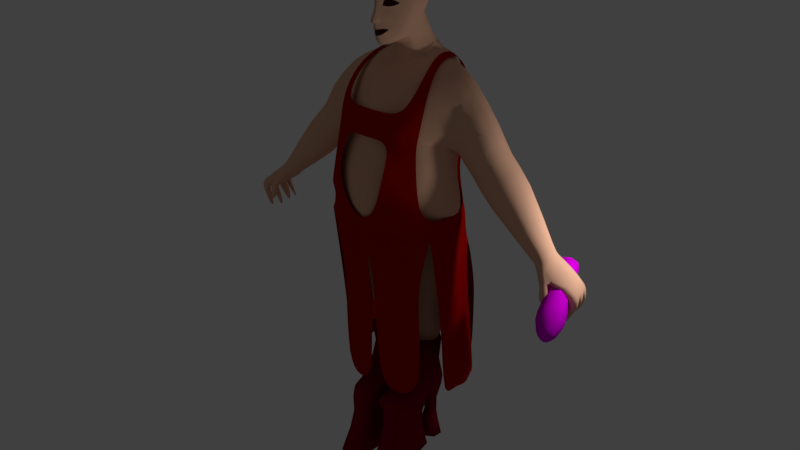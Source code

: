 # Source: DragQueen.blend  (saved by Blender 2.77.0; exported with 4.5.12 LTS)
import bpy
from mathutils import Matrix  # noqa: F401  (used for matrix-valued properties, if any)

bpy.ops.wm.read_factory_settings(use_empty=True)
scene = bpy.context.scene
scene.name = 'Scene'

# ---- collections
col_collection_1 = bpy.data.collections.new('Collection 1'); scene.collection.children.link(col_collection_1)

# ---- materials (node trees are filled in below, after node groups)
mat_material_001 = bpy.data.materials.new('Material.001')
mat_material_001.alpha_threshold = 0.0
mat_material_001.use_transparent_shadow = False
mat_material_001.diffuse_color = (0.8, 0.4468, 0.2968, 1.0)
mat_material_001.roughness = 0.5
mat_material_001.specular_intensity = 0.0
mat_material = bpy.data.materials.new('Material')
mat_material.alpha_threshold = 0.0
mat_material.use_transparent_shadow = False
mat_material.diffuse_color = (0.3931, 0.001964, 0.0006627, 1.0)
mat_material.roughness = 0.5
mat_material.specular_intensity = 0.1389
mat_material_004 = bpy.data.materials.new('Material.004')
mat_material_004.alpha_threshold = 0.0
mat_material_004.use_transparent_shadow = False
mat_material_004.diffuse_color = (0.233, 0.0, 0.01347, 1.0)
mat_material_004.roughness = 0.5
mat_material_004.specular_intensity = 0.0
mat_material_005 = bpy.data.materials.new('Material.005')
mat_material_005.alpha_threshold = 0.0
mat_material_005.use_transparent_shadow = False
mat_material_005.diffuse_color = (0.7468, 0.0, 0.8, 1.0)
mat_material_005.roughness = 0.5
mat_material_005.specular_intensity = 0.8

# ---- material node trees

# ---- world
world_world = bpy.data.worlds.new('World'); scene.world = world_world
world_world.color = (0.05088, 0.05088, 0.05088)
world_world.use_sun_shadow = False
world_world.sun_shadow_jitter_overblur = 0.0
world_world.cycles.sampling_method = 'MANUAL'

# ---- lights
light_lamp = bpy.data.lights.new('Lamp', 'POINT')
light_lamp.transmission_factor = 0.0
light_lamp.cutoff_distance = 30.0
light_lamp.energy = 100.0
light_lamp.shadow_buffer_clip_start = 1.001
light_lamp.shadow_soft_size = 0.1
light_lamp.shadow_maximum_resolution = 0.006
light_lamp.use_absolute_resolution = True

# ---- meshes
me_cube_000 = bpy.data.meshes.new('Cube.000')
me_cube_000.from_pydata([(0.03409, -0.4664, 8.416), (0.03063, -0.4924, 8.32), (0.0, -0.4935, 8.412), (0.0, -0.5023, 8.314), (0.08721, -0.3839, 8.437), (0.06107, -0.454, 8.323), (0.1197, -0.3582, 8.416), (0.09224, -0.4075, 8.324), (0.1909, -0.2606, 8.345), (0.1484, -0.3356, 8.311), (0.1264, -0.3686, 8.318), (0.1835, -0.2757, 8.288), (0.1457, -0.3307, 8.296), (0.1561, -0.3084, 8.377), (0.1435, -0.3059, 8.22), (0.1198, -0.3623, 8.266), (0.09735, -0.3444, 8.185), (0.06785, -0.4135, 8.221), (0.04842, -0.4196, 8.163), (0.02904, -0.4379, 8.209), (0.0, -0.4479, 8.155), (0.0, -0.462, 8.204), (0.0403, -0.5466, 8.448), (0.0, -0.5741, 8.437), (0.055, -0.456, 8.448), (0.1098, -0.3855, 8.476), (0.0266, -0.522, 8.501), (0.0, -0.5742, 8.489), (0.0613, -0.4531, 8.495), (0.0235, -0.4554, 8.668), (0.0, -0.4885, 8.676), (0.04204, -0.4353, 8.659), (0.02073, -0.4601, 8.794), (0.0, -0.4765, 8.787), (0.06965, -0.4056, 8.814), (0.06771, -0.3819, 8.68), (0.08546, -0.3705, 8.762), (0.1316, -0.3602, 8.838), (0.1276, -0.3354, 8.788), (0.2213, -0.2326, 8.814), (0.2092, -0.2495, 8.758), (0.2789, -0.1482, 8.757), (0.2524, -0.1964, 8.718), (0.1209, -0.3444, 8.607), (0.1353, -0.3282, 8.664), (0.2343, -0.1889, 8.606), (0.1917, -0.2702, 8.67), (0.2727, -0.153, 8.654), (0.2406, -0.195, 8.694), (0.1654, -0.2974, 8.452), (0.228, -0.1915, 8.357), (0.2392, -0.1904, 8.264), (0.2137, -0.2274, 8.397), (0.1756, -0.2113, 8.178), (0.1214, -0.2984, 8.141), (0.06117, -0.3919, 8.11), (0.0, -0.4213, 8.1), (0.0266, -0.4792, 8.594), (0.3163, -0.05315, 8.517), (0.2796, -0.1519, 8.522), (0.2047, -0.07253, 8.117), (0.132, -0.1322, 8.062), (0.0, -0.2244, 8.025), (0.04499, -0.4402, 8.594), (0.0, -0.5202, 8.597), (0.1263, -0.3526, 8.551), (0.2359, -0.2417, 8.526), (0.2614, -0.1683, 8.478), (0.2638, -0.1294, 8.356), (0.1605, -0.2061, 8.104), (0.06898, -0.323, 8.052), (0.2815, -0.09168, 8.268), (0.2051, -0.13, 8.158), (0.0, -0.3701, 8.037), (0.3514, -0.06812, 8.67), (0.0, 0.4117, 9.222), (0.3257, 0.291, 8.941), (0.291, 0.3185, 9.011), (0.0, -0.443, 8.947), (0.03894, -0.426, 8.952), (0.1264, -0.1997, 9.145), (0.3085, -0.06958, 8.99), (0.3457, -0.02817, 8.869), (0.344, -0.06517, 8.82), (0.2973, -0.1231, 8.873), (0.2437, -0.2174, 8.924), (0.1549, -0.3151, 8.94), (0.1039, -0.3696, 8.947), (0.06539, 0.4179, 9.211), (0.2679, 0.349, 9.079), (0.1944, 0.3728, 9.153), (0.1385, 0.4098, 9.195), (0.0, 0.6184, 8.952), (0.05699, 0.6081, 8.947), (0.3275, 0.3336, 8.779), (0.2915, 0.4462, 8.827), (0.2599, 0.516, 8.872), (0.1878, 0.5659, 8.913), (0.1159, 0.5899, 8.94), (0.000473, 0.6431, 8.648), (0.06057, 0.6231, 8.639), (0.3194, 0.3437, 8.578), (0.2962, 0.454, 8.6), (0.2392, 0.5411, 8.619), (0.162, 0.5825, 8.627), (0.1033, 0.6078, 8.633), (0.06688, 0.01468, 9.243), (0.0, 0.009901, 9.247), (0.1476, 0.03087, 9.228), (0.3489, 0.1189, 8.941), (0.2795, 0.0792, 9.124), (0.3283, 0.1122, 9.04), (0.2139, 0.05031, 9.189), (0.3751, 0.1415, 8.757), (0.06145, -0.2067, 9.173), (0.0, -0.2076, 9.179), (0.3373, 0.1663, 8.557), (0.1781, -0.1684, 9.119), (0.2572, -0.136, 9.063), (0.3704, 0.005927, 8.702), (0.3389, 0.02792, 8.517), (0.0, 0.668, 8.406), (0.06302, 0.6367, 8.399), (0.2047, 0.4318, 8.394), (0.1636, 0.5152, 8.398), (0.1266, 0.573, 8.397), (0.09133, 0.6175, 8.398), (0.2351, 0.3491, 8.384), (0.2736, 0.1965, 8.355), (0.2796, -0.004589, 8.281), (0.1963, 0.07415, 8.115), (0.1441, 0.05692, 8.083), (0.0, -0.006184, 8.023), (0.0, 0.7407, 8.249), (0.08221, 0.705, 8.249), (0.2036, 0.4695, 8.239), (0.1758, 0.5622, 8.246), (0.1588, 0.6047, 8.246), (0.1205, 0.669, 8.247), (0.2224, 0.3896, 8.228), (0.2374, 0.2633, 8.207), (0.2416, 0.09407, 8.147), (0.2404, 0.1745, 7.924), (0.1983, 0.145, 7.901), (0.1276, 0.1143, 7.881), (0.0, 0.05763, 7.872), (0.0, 0.8328, 8.033), (0.08638, 0.8162, 8.032), (0.2223, 0.5634, 8.005), (0.2083, 0.6362, 8.013), (0.1917, 0.6956, 8.02), (0.1618, 0.7518, 8.025), (0.2351, 0.4709, 7.992), (0.2415, 0.3665, 7.974), (0.134, 0.1171, 7.97), (0.0, 0.06125, 7.947), (0.2397, 0.3264, 8.067), (0.2233, 0.5292, 8.098), (0.2326, 0.4519, 8.088), (0.2072, 0.6035, 8.107), (0.182, 0.6734, 8.113), (0.131, 0.7284, 8.117), (0.2374, 0.1614, 8.024), (0.0, 0.794, 8.119), (0.08862, 0.7612, 8.119), (0.196, 0.1413, 8.0), (0.2915, 0.5008, 1.91), (0.2728, -0.04208, 1.386), (0.3014, -0.3891, 1.262), (0.3002, 0.1789, 1.882), (0.3836, 0.3605, 1.544), (0.3815, -0.1511, 1.576), (0.2268, 0.1927, 1.893), (0.2284, -0.1385, 1.592), (0.3891, -0.3093, 1.279), (0.477, 0.3411, 1.784), (0.456, 0.226, 1.851), (0.4444, -0.1257, 1.559), (0.4648, 0.3403, 1.609), (0.2311, -0.4377, 1.336), (0.1914, -0.05937, 1.404), (0.2267, 0.5153, 1.791), (0.1636, 0.3396, 1.614), (0.1915, 0.4568, 1.658), (0.1774, 0.2525, 1.877), (0.1833, -0.09317, 1.563), (0.1766, -0.2997, 1.339), (0.1523, 0.2937, 1.814), (0.1693, -0.07623, 1.46), (0.1797, -0.2725, 1.369), (0.188, -0.3152, 1.387), (0.2279, 0.4868, 1.914), (0.4503, 0.3779, 1.917), (0.4418, 0.2905, 1.933), (0.2599, 0.3592, 1.554), (0.2999, 0.5272, 1.781), (3.223, 0.18, 4.564), (3.161, 0.703, 4.573), (3.324, 0.2515, 4.623), (3.312, 0.755, 4.367), (2.813, 0.2447, 4.717), (2.81, 0.1402, 4.747), (3.013, 0.6146, 4.847), (2.896, 0.6441, 4.782), (2.881, 0.1024, 4.811), (2.908, 0.08085, 4.615), (3.008, 0.08939, 4.5), (2.967, 0.0312, 4.666), (3.034, 0.1287, 4.607), (3.033, 0.0458, 4.329), (3.004, -0.005549, 4.512), (2.939, 0.03223, 4.494), (3.073, 0.05161, 4.518), (3.039, 0.01783, 4.302), (3.031, -0.01004, 4.329), (3.001, 0.01366, 4.324), (3.063, 0.02209, 4.335), (3.066, 0.02475, 4.392), (2.965, 0.01119, 4.375), (3.015, -0.0233, 4.384), (3.017, 0.05924, 4.383), (3.069, 0.5162, 4.867), (1.031, 0.4466, 7.482), (3.519, 0.2655, 4.413), (3.412, 0.4841, 4.386), (3.399, 0.5226, 4.381), (3.264, 0.6609, 4.631), (3.328, 0.5439, 4.652), (3.149, 0.2411, 4.517), (3.142, 0.3832, 4.519), (3.111, 0.5235, 4.522), (3.415, 0.2039, 4.196), (3.374, 0.245, 4.348), (3.448, 0.1892, 4.381), (3.445, 0.3213, 4.38), (3.355, 0.225, 4.052), (3.357, 0.2525, 4.178), (3.46, 0.2641, 4.216), (3.403, 0.3127, 4.199), (3.325, 0.2586, 3.998), (3.321, 0.2566, 4.043), (3.375, 0.2623, 4.064), (3.342, 0.2939, 4.055), (3.312, 0.4342, 4.182), (3.352, 0.4086, 4.349), (3.5, 0.4249, 4.417), (3.44, 0.3494, 4.38), (3.263, 0.4432, 4.023), (3.434, 0.4412, 4.222), (3.384, 0.3902, 4.202), (3.362, 0.4852, 4.202), (3.261, 0.4451, 3.955), (3.325, 0.4486, 4.047), (3.301, 0.414, 4.036), (3.287, 0.4778, 4.035), (3.252, 0.6278, 4.165), (3.289, 0.5799, 4.341), (3.348, 0.6511, 4.376), (3.459, 0.5938, 4.417), (3.234, 0.6399, 4.035), (3.413, 0.6328, 4.222), (3.349, 0.5771, 4.198), (3.316, 0.6836, 4.19), (3.272, 0.646, 4.003), (3.346, 0.6466, 4.082), (3.297, 0.6109, 4.062), (3.283, 0.6756, 4.055), (3.29, 0.7154, 4.2), (3.352, 0.6636, 4.382), (3.276, 0.7041, 4.349), (3.388, 0.7144, 4.4), (3.208, 0.731, 4.084), (3.27, 0.7771, 4.192), (3.329, 0.7491, 4.216), (3.232, 0.7434, 4.175), (3.177, 0.7478, 4.047), (3.2, 0.7661, 4.078), (3.241, 0.7524, 4.099), (3.168, 0.7446, 4.063), (0.4591, 0.8961, 6.285), (0.541, 0.8804, 5.303), (0.4489, 0.8866, 7.687), (0.1766, -0.7708, 6.263), (0.1869, -0.4392, 4.792), (0.1766, -0.7658, 5.172), (0.1766, -0.8639, 6.005), (0.1766, -0.8881, 5.635), (0.851, -0.4727, 6.015), (0.8285, -0.5531, 5.635), (0.2117, 0.8728, 5.627), (0.2311, 1.134, 5.042), (0.5916, 0.4951, 7.698), (0.2269, 0.9949, 5.298), (0.1878, 1.02, 6.302), (0.7119, -0.3302, 4.971), (0.5303, 0.9973, 5.051), (1.072, 0.2958, 5.107), (1.189, 0.1945, 5.635), (1.126, 0.1689, 6.016), (0.163, 1.044, 7.695), (1.075, 0.2401, 6.239), (1.59, 0.7475, 6.405), (0.1766, 1.203, 6.813), (0.1864, -0.6615, 6.656), (0.4271, 1.087, 6.764), (0.4173, 1.125, 7.118), (0.8033, -0.1675, 6.989), (0.1864, -0.5598, 7.021), (0.1766, 1.214, 7.146), (0.1547, 0.9761, 7.775), (0.321, 0.1253, 7.683), (0.1441, 0.008683, 7.661), (0.1766, -0.2757, 7.457), (0.1766, 1.162, 7.465), (1.008, 0.6106, 7.498), (2.317, 0.1396, 5.279), (0.986, 0.3071, 7.465), (2.458, 0.6542, 5.416), (2.205, 0.3079, 5.185), (0.9577, -0.07216, 5.056), (0.4823, 0.2267, 7.686), (1.12, -0.1797, 5.635), (1.056, -0.1416, 5.294), (1.027, -0.06283, 6.244), (2.605, 0.4767, 5.518), (2.815, 0.169, 4.951), (0.6208, 1.002, 7.087), (0.6463, 0.9388, 6.709), (0.8066, 0.7024, 5.304), (0.7655, 0.7671, 5.07), (0.04371, 0.1528, 4.436), (0.8919, 0.01518, 4.599), (1.007, 0.3464, 4.643), (0.4629, -0.1476, 4.516), (1.473, 0.3853, 7.082), (0.4952, -0.3986, 7.012), (0.4917, -0.5071, 6.64), (0.4937, -0.6086, 6.261), (0.4725, -0.6563, 5.211), (0.4937, -0.746, 5.635), (0.1125, 0.2572, 3.322), (0.7358, 0.414, 3.326), (0.3605, 0.6757, 3.331), (0.2177, 0.02587, 3.313), (0.6853, -0.1605, 4.553), (0.03271, 0.378, 4.452), (0.2634, 1.008, 4.601), (0.5091, 0.9387, 4.612), (0.2245, -0.09511, 4.474), (0.2341, 0.07979, 2.925), (0.4965, 0.7039, 3.006), (0.2095, 0.6559, 2.983), (0.5235, -0.04314, 3.309), (0.3591, -0.03028, 3.31), (0.2329, 0.6307, 3.331), (0.4964, 0.6723, 3.33), (0.3057, 0.2461, 2.062), (0.3456, 0.7094, 3.0), (0.1101, 0.2752, 2.942), (0.5139, 0.05105, 2.925), (0.6508, 0.1682, 2.939), (0.2254, 0.5035, 2.063), (0.3725, 0.5212, 2.067), (0.2249, 0.2616, 2.064), (0.2956, 0.5241, 2.066), (0.1786, 0.3353, 2.062), (1.328, 0.2749, 6.054), (1.637, 0.1598, 6.407), (1.462, 0.1344, 6.179), (1.394, 0.6695, 6.154), (2.246, 0.5751, 5.219), (2.296, 0.6303, 5.263), (2.454, 0.1591, 5.413), (1.09, 0.7395, 6.464), (1.222, 0.1205, 6.438), (1.446, 0.5682, 7.092), (1.348, 0.1551, 6.784), (1.404, 0.2076, 6.984), (1.142, 0.2703, 6.325), (1.176, 0.8593, 6.832), (1.891, 0.1504, 6.057), (1.675, 0.652, 5.846), (2.095, 0.5172, 6.199), (1.894, 0.7154, 6.061), (1.714, 0.1261, 5.875), (0.6637, 0.1154, 3.179), (0.5238, -0.02772, 3.169), (0.1126, 0.2542, 3.192), (0.3647, -0.02713, 3.17), (0.2238, 0.617, 3.206), (0.2219, 0.02248, 3.175), (0.2216, 0.03068, 3.489), (0.7847, 0.4082, 3.486), (1.326, 0.7377, 7.075), (0.5868, 0.6115, 7.698), (2.921, 0.3098, 5.008), (2.907, 0.5107, 5.007), (2.849, 0.5838, 4.968), (2.74, 0.6012, 4.894), (0.7281, 0.2933, 3.195), (1.625, 0.2002, 5.786), (1.157, 0.1848, 6.346), (2.198, 0.4089, 5.181), (1.372, 0.1985, 6.086), (0.4499, 0.4689, 2.064), (0.7472, 0.2953, 3.322), (1.074, 0.1468, 5.1), (2.244, 0.2171, 5.211), (0.9626, 0.4692, 6.248), (1.041, 0.3901, 5.635), (2.654, 0.4487, 4.836), (2.681, 0.2463, 4.85), (2.721, 0.1721, 4.881), (0.2831, 0.4808, 1.601), (0.3004, 0.53, 1.716), (0.396, 0.4771, 1.589), (0.3869, -0.3842, 1.279), (0.2677, 0.1144, 1.475), (0.3864, 0.5145, 1.714), (0.4613, -0.3367, 1.39), (0.388, 0.1866, 1.868), (0.3015, -0.3739, 1.406), (0.4798, -0.09405, 1.535), (0.4884, 0.06069, 1.639), (0.1397, 0.3184, 1.679), (0.185, 0.09715, 1.5), (0.166, 0.4276, 1.724), (0.2216, 0.5169, 1.735), (0.213, -0.3189, 1.273), (0.1701, -0.06867, 1.511), (0.1865, -0.3803, 1.338), (0.2271, -0.3855, 1.267), (0.2057, -0.3729, 1.286), (0.1785, 0.04818, 1.686), (0.2284, -0.00305, 1.713), (0.2991, -0.1511, 1.587), (0.3854, -0.03793, 1.392), (0.4607, -0.04961, 1.45), (0.1746, -0.07391, 1.434), (0.1934, 0.4854, 1.799), (0.4627, 0.4411, 1.726), (0.448, 0.01866, 1.667), (0.1852, 0.3155, 1.942), (0.1369, 0.3069, 1.729), (0.1618, 0.411, 1.786), (0.1608, 0.07726, 1.566), (0.2295, -0.3618, 1.405), (0.4533, 0.4436, 1.788), (0.3783, 0.5128, 1.78), (0.3888, 0.257, 1.936), (0.2235, 0.2566, 1.95), (0.201, -0.1186, 1.583), (3.287, 0.2, 4.601), (3.057, 0.1692, 4.621), (3.166, 0.1931, 4.53), (3.391, 0.1845, 4.474), (3.116, 0.6836, 4.544), (3.319, 0.2428, 4.435), (3.02, 0.6751, 4.681), (3.216, 0.6964, 4.605), (3.273, 0.7292, 4.465), (3.362, 0.6858, 4.51), (2.739, 0.5954, 4.824), (2.799, 0.6171, 4.858), (2.816, 0.1917, 4.725), (3.042, 0.264, 4.846), (2.962, 0.6427, 4.822), (2.928, 0.05691, 4.728), (2.839, 0.1467, 4.893), (2.822, 0.1054, 4.778), (2.949, 0.1235, 4.836), (2.873, 0.1091, 4.662), (2.748, 0.1644, 4.833), (2.993, 0.07865, 4.744), (3.008, 0.117, 4.575), (2.994, 0.0141, 4.601), (2.925, 0.05524, 4.571), (2.94, 0.1274, 4.601), (2.914, 0.0381, 4.644), (3.029, 0.05296, 4.677), (3.01, 0.0684, 4.426), (3.008, -0.02045, 4.43), (2.952, 0.01611, 4.418), (3.066, 0.03184, 4.438), (3.059, 0.08483, 4.511), (2.957, 0.07022, 4.492), (2.955, -0.0009163, 4.502), (3.054, 0.01355, 4.519), (3.038, 0.03371, 4.309), (3.037, 0.001965, 4.309), (3.021, 0.01561, 4.306), (3.054, 0.02007, 4.312), (3.056, 0.04199, 4.333), (2.978, 0.04382, 4.377), (3.008, -0.006215, 4.325), (3.052, -0.007914, 4.39), (3.054, 0.05403, 4.39), (3.009, 0.03565, 4.325), (2.978, -0.01805, 4.378), (3.055, 8.828e-05, 4.333), (3.067, 0.02371, 4.364), (2.981, 0.01214, 4.349), (3.024, -0.0184, 4.356), (3.025, 0.05425, 4.356), (2.951, 0.2413, 4.607), (2.945, 0.373, 4.608), (2.927, 0.5037, 4.609), (3.235, 0.7111, 4.447), (3.259, 0.5473, 4.436), (3.134, 0.6379, 4.748), (3.47, 0.2622, 4.515), (3.428, 0.5666, 4.53), (2.726, 0.2477, 4.81), (2.699, 0.4636, 4.795), (2.913, 0.5952, 4.922), (3.076, 0.3904, 4.865), (3.048, 0.5693, 4.86), (0.4338, 0.491, 7.748), (2.836, 0.6234, 4.743), (2.79, 0.4828, 4.71), (2.799, 0.3633, 4.712), (3.446, 0.3298, 4.426), (3.412, 0.4945, 4.434), (3.356, 0.6394, 4.431), (3.303, 0.6067, 4.647), (3.347, 0.3978, 4.645), (3.44, 0.1952, 4.287), (3.368, 0.248, 4.261), (3.504, 0.265, 4.314), (3.433, 0.3178, 4.288), (3.503, 0.2139, 4.403), (3.499, 0.3121, 4.406), (3.392, 0.2976, 4.354), (3.393, 0.1975, 4.358), (3.382, 0.2141, 4.115), (3.341, 0.2561, 4.104), (3.41, 0.2631, 4.13), (3.368, 0.3051, 4.119), (3.375, 0.2127, 4.182), (3.451, 0.2223, 4.211), (3.365, 0.2952, 4.185), (3.443, 0.303, 4.212), (3.335, 0.239, 4.011), (3.312, 0.2565, 4.004), (3.35, 0.2611, 4.02), (3.327, 0.2786, 4.013), (3.333, 0.2314, 4.044), (3.373, 0.2359, 4.06), (3.323, 0.2833, 4.047), (3.364, 0.2874, 4.063), (3.336, 0.4225, 4.264), (3.483, 0.4333, 4.316), (3.422, 0.3722, 4.289), (3.396, 0.4836, 4.291), (3.472, 0.4731, 4.41), (3.36, 0.4615, 4.361), (3.382, 0.3599, 4.355), (3.492, 0.3726, 4.407), (3.286, 0.4417, 4.102), (3.375, 0.4469, 4.133), (3.34, 0.404, 4.118), (3.321, 0.4846, 4.117), (3.319, 0.471, 4.187), (3.336, 0.3991, 4.187), (3.427, 0.4051, 4.217), (3.41, 0.4756, 4.217), (3.251, 0.4429, 3.967), (3.287, 0.4476, 3.982), (3.273, 0.4259, 3.975), (3.265, 0.4647, 3.974), (3.266, 0.4679, 4.026), (3.276, 0.4199, 4.027), (3.322, 0.4241, 4.045), (3.312, 0.4718, 4.044), (3.265, 0.6104, 4.246), (3.445, 0.6183, 4.313), (3.377, 0.5547, 4.283), (3.334, 0.674, 4.276), (3.329, 0.5333, 4.353), (3.456, 0.544, 4.408), (3.291, 0.63, 4.348), (3.418, 0.64, 4.406), (3.244, 0.6363, 4.095), (3.374, 0.641, 4.145), (3.32, 0.5943, 4.124), (3.299, 0.683, 4.116), (3.261, 0.6684, 4.168), (3.284, 0.5886, 4.176), (3.405, 0.5922, 4.218), (3.38, 0.6721, 4.213), (3.238, 0.642, 4.0), (3.316, 0.6486, 4.034), (3.28, 0.6279, 4.019), (3.273, 0.6628, 4.015), (3.244, 0.665, 4.038), (3.252, 0.6165, 4.044), (3.338, 0.6215, 4.078), (3.326, 0.6701, 4.073), (3.303, 0.7733, 4.276), (3.368, 0.7383, 4.302), (3.267, 0.7325, 4.26), (3.332, 0.6975, 4.286), (3.356, 0.7471, 4.385), (3.278, 0.74, 4.353), (3.302, 0.6708, 4.358), (3.392, 0.6792, 4.402), (3.231, 0.7725, 4.122), (3.282, 0.7519, 4.147), (3.192, 0.7447, 4.105), (3.243, 0.7241, 4.13), (3.251, 0.7211, 4.183), (3.324, 0.7251, 4.214), (3.309, 0.7716, 4.208), (3.237, 0.7671, 4.177), (3.182, 0.7578, 4.054), (3.205, 0.7509, 4.067), (3.162, 0.745, 4.045), (3.186, 0.7381, 4.057), (3.18, 0.7325, 4.07), (3.235, 0.7382, 4.096), (3.228, 0.7647, 4.092), (3.174, 0.7587, 4.065), (0.1973, 0.9007, 6.016), (0.0, -0.7992, 5.154), (0.0, -0.8129, 6.257), (0.0, 1.074, 6.31), (0.7712, -0.4981, 5.257), (0.0, -0.9392, 5.635), (0.7904, 0.6226, 5.635), (0.0, 1.015, 5.292), (0.0, 0.9328, 5.62), (0.7588, 0.6012, 5.825), (0.2046, 0.8597, 5.823), (0.1792, -0.6229, 4.941), (0.1766, -0.8576, 5.424), (1.153, 0.04489, 6.016), (1.115, 0.1363, 5.183), (1.2, 0.04878, 5.825), (1.152, 0.2555, 5.304), (0.0, 1.066, 7.695), (0.7917, -0.279, 6.601), (0.0, -0.7001, 6.646), (0.0, 1.247, 6.839), (0.1783, 1.164, 6.651), (0.4804, -0.5003, 6.543), (0.0, -0.6029, 7.013), (0.0, 1.238, 7.159), (0.1766, 1.213, 6.965), (0.1791, -0.4128, 7.281), (0.4095, 1.084, 7.462), (0.8414, -0.528, 5.825), (0.8069, -0.5443, 5.445), (0.7755, -0.03693, 7.261), (1.021, 0.371, 5.825), (1.071, 0.7609, 7.345), (0.8192, 0.823, 7.49), (1.026, 0.4623, 5.304), (0.995, 0.3874, 6.016), (0.5395, 0.9469, 5.17), (0.0, 0.06102, 4.605), (0.6625, 0.8021, 4.259), (0.9587, 0.2331, 4.225), (0.3691, -0.02017, 3.486), (0.6585, -0.1026, 4.21), (0.158, 0.1156, 3.316), (0.0594, 0.3824, 4.207), (0.2407, 0.007961, 4.208), (0.07895, 0.2211, 4.202), (0.2823, 0.8481, 4.255), (0.8994, 0.6118, 4.642), (0.1011, -0.004204, 4.45), (0.1167, 0.9224, 4.58), (0.4841, 0.6583, 3.261), (0.7276, 0.297, 3.252), (0.3734, 0.04282, 2.92), (0.3624, -0.03947, 3.229), (0.2191, 0.02306, 3.232), (0.1153, 0.2647, 3.248), (0.231, 0.6189, 3.26), (0.09473, 0.4007, 3.327), (0.1687, 0.5658, 3.33), (0.4826, 0.7032, 2.777), (0.4933, 0.1133, 2.683), (0.3679, 0.1015, 2.676), (0.3385, 0.709, 2.769), (0.1027, 0.4088, 2.701), (0.238, 0.1414, 2.679), (0.1217, 0.3096, 2.694), (0.2091, 0.6554, 2.747), (0.1642, 0.5543, 3.204), (0.6727, 0.5734, 2.99), (0.4839, 0.6568, 3.21), (0.1616, 0.1567, 2.935), (0.7405, 0.4183, 2.97), (0.08805, 0.4005, 2.948), (0.1965, 0.2962, 2.063), (0.2321, 1.071, 5.168), (0.4856, -0.7252, 5.433), (0.219, 0.9233, 5.446), (0.1766, -0.882, 5.822), (0.5182, 0.7563, 5.633), (0.5033, -0.7018, 6.009), (0.7393, 0.7962, 4.913), (0.1791, -0.6523, 6.558), (0.1913, -0.6612, 6.778), (1.66, 0.1628, 5.817), (2.004, 0.6914, 6.164), (1.559, 0.3786, 5.74), (2.723, 0.5986, 5.101), (0.697, -0.2363, 4.817), (0.9688, 0.5303, 5.094), (0.2371, 1.131, 4.869), (0.2014, -0.2511, 4.659), (0.4142, 1.116, 7.312), (1.177, 0.2146, 7.174), (0.5184, 1.004, 4.884), (0.7079, 0.8116, 4.629), (0.4621, -0.4048, 4.88), (0.0, 1.14, 5.045), (0.0, -0.4334, 4.742), (0.7017, 0.7405, 6.266), (0.8241, -0.3738, 6.251), (0.0, 0.9605, 6.016), (0.4804, 0.7803, 6.016), (1.406, 0.1634, 6.117), (1.112, 0.8516, 6.624), (0.9551, 0.602, 6.483), (2.757, 0.1581, 4.91), (1.124, 0.3786, 6.317), (1.339, 0.5823, 6.077), (1.517, 0.6458, 6.019), (1.612, 0.5779, 5.785), (1.565, 0.1391, 6.046), (1.736, 0.1598, 6.238), (1.917, 0.3616, 6.378), (2.368, 0.6638, 5.329), (1.981, 0.2051, 6.143), (2.379, 0.1284, 5.339), (1.727, 0.7112, 6.24), (1.54, 0.1278, 6.274), (0.6673, 0.8687, 6.559), (2.819, 0.3288, 5.165), (2.712, 0.1719, 5.095), (2.609, 0.1633, 5.0), (2.87, 0.1942, 4.986), (1.07, 0.06915, 6.549), (2.603, 0.6038, 4.998), (0.912, 0.7829, 6.616), (0.6345, 0.1596, 7.578), (0.1732, 1.104, 7.584), (0.8133, 0.6188, 7.597), (0.3659, 0.2198, 7.728), (0.0, -0.05224, 7.64), (0.5989, 0.9661, 7.458), (0.7257, 0.0719, 7.447), (0.0, -0.3048, 7.453), (0.0, 1.178, 7.465), (0.4768, -0.2578, 7.276), (0.1766, 1.199, 7.323), (0.1715, -0.1258, 7.582), (0.826, 0.4812, 7.592), (0.5615, 0.3878, 7.696), (0.3412, 0.8764, 7.737), (0.9237, 0.9095, 7.031), (0.5119, 0.7706, 7.695), (0.3907, 1.029, 7.582), (0.3666, 0.9693, 7.688), (0.4569, -0.1353, 7.454), (1.256, 0.8065, 7.009), (1.146, 0.1154, 6.941), (1.805, 0.5264, 6.582), (1.177, 0.1473, 6.375), (1.478, 0.7363, 6.267), (1.31, 0.3786, 6.042), (1.282, 0.1185, 6.565), (1.72, 0.2075, 6.523), (1.691, 0.7199, 6.519), (1.265, 0.7063, 6.289), (1.363, 0.1243, 6.3), (1.577, 0.7019, 6.783), (1.529, 0.1563, 6.583), (1.273, 0.1886, 6.205), (1.219, 0.3786, 6.162), (1.426, 0.8037, 6.591), (2.272, 0.175, 5.234), (2.536, 0.62, 5.489), (1.77, 0.7064, 5.938), (2.519, 0.2061, 5.474), (1.789, 0.1139, 5.956), (2.119, 0.1453, 5.808), (1.913, 0.6576, 5.608), (2.3, 0.3616, 5.935), (1.855, 0.1984, 5.55), (2.122, 0.7132, 5.812), (1.946, 0.1182, 5.635), (0.3478, 0.6604, 3.208), (0.1475, 0.5785, 2.967), (0.641, 0.556, 3.208), (0.1583, 0.1133, 3.184), (0.72, 0.4102, 3.204), (0.09537, 0.3956, 3.199), (0.5204, 0.005682, 3.084), (0.1093, 0.2497, 3.106), (0.6568, 0.5592, 3.132), (0.3459, 0.6753, 3.134), (0.3678, 0.001913, 3.083), (0.2153, 0.6282, 3.127), (0.2267, 0.03707, 3.09), (0.5299, 0.7034, 3.498), (0.6805, 0.1166, 3.313), (0.2409, 0.6654, 3.499), (0.7944, 0.2853, 3.483), (0.5411, -0.04197, 3.482), (0.6931, 0.5885, 3.492), (0.106, 0.2453, 3.492), (0.4037, 0.2597, 2.056), (2.204, 0.2037, 5.889), (2.08, 0.3634, 6.189), (2.594, 0.3468, 5.51), (1.807, 0.3641, 6.582), (2.826, 0.4416, 5.17), (0.414, 0.6886, 7.749), (2.052, 0.6468, 6.198), (1.742, 0.6701, 6.563), (0.5473, 0.7027, 7.697), (2.571, 0.5796, 5.514), (0.8958, 0.755, 7.498), (2.928, 0.418, 5.012), (2.886, 0.5491, 4.995), (2.799, 0.6046, 4.931), (2.69, 0.5786, 4.864), (1.076, -0.1549, 6.016), (1.001, -0.1069, 5.159), (1.186, 0.2237, 5.457), (0.6668, 0.1124, 3.236), (0.7055, 0.4259, 2.73), (0.9227, -0.03296, 4.898), (2.555, 0.2369, 4.952), (1.056, 0.3526, 6.411), (1.481, 0.2055, 5.957), (0.7327, 0.4081, 3.121), (1.572, 0.2754, 5.749), (1.093, 0.5997, 6.36), (0.7337, 0.3128, 2.956), (0.6512, 0.5699, 3.328), (1.007, 0.1939, 4.632), (1.096, 0.121, 6.238), (1.168, 0.1126, 5.304), (1.221, 0.06302, 5.635), (2.658, 0.3473, 4.838), (2.698, 0.2039, 4.861), (0.4769, 0.397, 2.061), (0.3602, 0.4953, 1.91), (0.2004, 0.2844, 1.947), (0.4257, 0.4492, 1.912), (0.1948, 0.4704, 2.061), (0.1698, 0.3818, 2.063), (0.1967, 0.4906, 1.758), (0.3854, -0.4419, 1.344), (0.2991, -0.01668, 1.704), (0.3804, 0.1189, 1.475), (0.1984, 0.2203, 1.891), (0.1997, 0.02008, 1.707), (0.3817, -0.01405, 1.69), (0.4511, -0.3106, 1.329), (0.4623, 0.1087, 1.535), (0.3837, -0.3721, 1.404), (0.291, -0.3129, 1.263), (0.1914, -0.3307, 1.295), (0.3041, -0.4507, 1.338), (0.2019, -0.3412, 1.398), (0.1668, 0.08198, 1.534), (0.1609, 0.07826, 1.627), (0.2017, -0.4111, 1.337), (0.4812, 0.3532, 2.061), (0.1998, 0.4603, 1.916), (0.4562, 0.436, 1.625), (0.1748, 0.3906, 1.905), (0.3066, 0.2568, 1.943), (0.4562, 0.3361, 1.923), (3.449, 0.2089, 4.501), (3.08, 0.1285, 4.701), (3.336, 0.1941, 4.448), (2.94, 0.1753, 4.608), (3.322, 0.7216, 4.488), (3.081, 0.6705, 4.722), (2.969, 0.2889, 4.942), (2.738, 0.2025, 4.819), (2.865, 0.6188, 4.896), (2.876, 0.06441, 4.699), (2.905, 0.1684, 4.925), (2.775, 0.1427, 4.856), (2.948, 0.09677, 4.564), (3.051, 0.03506, 4.609), (2.94, 0.01885, 4.586), (3.053, 0.06322, 4.434), (2.966, 0.05137, 4.419), (3.05, -0.003466, 4.436), (2.965, -0.01521, 4.422), (3.051, 0.03304, 4.317), (3.022, 0.02918, 4.312), (3.05, 0.006514, 4.317), (3.021, 0.002665, 4.312), (3.058, 0.04953, 4.362), (2.993, 0.04082, 4.35), (2.992, -0.01364, 4.351), (3.056, -0.004994, 4.362), (2.967, 0.6552, 4.643), (3.306, 0.3948, 4.435), (3.174, 0.5868, 4.763), (3.197, 0.5268, 4.768), (3.201, 0.3868, 4.762), (3.463, 0.4138, 4.526), (3.408, 0.6336, 4.509), (2.704, 0.3546, 4.799), (2.945, 0.5562, 4.938), (2.966, 0.5112, 4.947), (2.982, 0.4028, 4.95), (3.49, 0.2175, 4.307), (3.388, 0.2036, 4.267), (3.382, 0.2967, 4.268), (3.485, 0.3082, 4.308), (3.406, 0.2283, 4.125), (3.355, 0.2227, 4.106), (3.344, 0.2914, 4.109), (3.396, 0.2961, 4.128), (3.353, 0.2442, 4.028), (3.324, 0.2408, 4.016), (3.317, 0.2738, 4.018), (3.347, 0.277, 4.03), (3.344, 0.4661, 4.271), (3.364, 0.3817, 4.27), (3.473, 0.3907, 4.309), (3.455, 0.4733, 4.31), (3.291, 0.4727, 4.106), (3.304, 0.4119, 4.106), (3.37, 0.4162, 4.129), (3.357, 0.4763, 4.129), (3.258, 0.4595, 3.984), (3.264, 0.4281, 3.985), (3.293, 0.4314, 3.997), (3.287, 0.4628, 3.996), (3.272, 0.6562, 4.251), (3.303, 0.5666, 4.258), (3.439, 0.5726, 4.307), (3.406, 0.662, 4.303), (3.253, 0.6701, 4.098), (3.268, 0.6037, 4.105), (3.367, 0.6071, 4.141), (3.35, 0.6737, 4.136), (3.248, 0.6575, 4.013), (3.253, 0.6277, 4.017), (3.313, 0.632, 4.042), (3.307, 0.662, 4.039), (3.343, 0.7661, 4.292), (3.269, 0.7616, 4.263), (3.29, 0.7049, 4.269), (3.367, 0.7092, 4.301), (3.266, 0.7693, 4.139), (3.199, 0.7637, 4.107), (3.208, 0.7276, 4.114), (3.276, 0.7328, 4.145), (3.205, 0.7586, 4.07), (3.17, 0.7542, 4.052), (3.173, 0.7377, 4.055), (3.208, 0.742, 4.073), (0.5523, 0.9298, 7.581), (0.0, 1.122, 7.584), (0.0, -0.9105, 6.002), (0.735, -0.4236, 5.092), (0.7875, 0.7329, 5.175), (0.0, 1.073, 5.169), (0.0, -0.6368, 4.906), (0.0, -0.9311, 5.822), (0.0, -0.905, 5.419), (0.7315, 0.6392, 6.016), (0.8114, 0.6681, 5.457), (0.0, 0.9675, 5.435), (0.0, 0.9255, 5.822), (0.4622, -0.547, 5.012), (0.4985, 0.7375, 5.825), (1.108, 0.2821, 5.184), (1.168, 0.1742, 5.825), (1.04, 0.312, 4.963), (0.7822, -0.2756, 6.506), (0.0, -0.6899, 6.548), (0.0, 1.214, 6.673), (0.4362, 1.035, 6.608), (0.6291, 0.9875, 6.873), (0.8089, -0.2662, 6.734), (0.0, -0.7023, 6.769), (0.0, 1.247, 6.989), (0.4209, 1.114, 6.921), (0.0, -0.4532, 7.276), (0.0, 1.216, 7.326), (0.0, 0.9986, 7.775), (0.4357, 0.6095, 7.75), (0.6135, 0.9915, 7.3), (1.206, 0.592, 7.348), (0.0, -0.1454, 7.582), (1.11, -0.1752, 5.825), (1.103, -0.1684, 5.454), (2.762, 0.2053, 5.138), (0.474, 0.3821, 7.724), (0.7828, 0.3523, 7.585), (2.66, 0.6155, 5.044), (0.8936, 0.8995, 6.791), (2.776, 0.5657, 5.148), (0.3876, 0.7605, 7.747), (2.655, 0.1525, 5.044), (0.9527, 0.853, 7.311), (0.6945, 0.7882, 7.592), (0.4989, -0.7334, 5.824), (0.4206, -0.01393, 7.58), (0.5341, 0.8121, 5.455), (0.5031, -0.5008, 6.765), (2.524, 0.432, 4.936), (2.576, 0.1946, 4.968), (1.236, 0.4088, 7.326), (0.0, -0.1978, 4.647), (0.0, 1.084, 4.91), (0.0, 0.3739, 4.634), (0.8445, 0.6385, 4.249), (0.1406, 0.09876, 4.205), (0.8499, 0.06173, 4.217), (0.9553, 0.3815, 4.233), (0.1596, 0.7702, 4.246), (0.4467, -0.06891, 4.211), (0.4869, 0.8453, 4.258), (0.1578, 0.123, 3.239), (0.7165, 0.4153, 3.259), (0.1716, 0.5576, 3.26), (0.5247, -0.04528, 3.228), (0.1009, 0.4031, 3.256), (0.3522, 0.6616, 3.261), (0.168, 0.2152, 2.687), (0.6143, 0.2164, 2.698), (0.1518, 0.5779, 2.726), (0.4616, 0.3011, 2.06), (0.4649, -0.2612, 4.74), (1.926, 0.5164, 6.385), (1.108, 0.06969, 6.686), (1.514, 0.171, 5.988), (1.416, 0.3786, 5.915), (1.008, 0.06215, 6.442), (1.638, 0.129, 6.13), (1.832, 0.693, 6.344), (1.607, 0.6976, 6.116), (1.822, 0.2074, 6.329), (1.304, 0.1517, 6.236), (1.33, 0.7963, 6.426), (1.227, 0.5915, 6.196), (1.44, 0.1209, 6.412), (1.604, 0.2071, 6.737), (1.519, 0.7612, 6.728), (1.666, 0.5446, 6.811), (1.891, 0.1576, 5.581), (2.226, 0.6799, 5.91), (2.314, 0.5108, 5.945), (1.793, 0.3857, 5.505), (2.004, 0.7128, 5.696), (2.021, 0.1056, 5.712), (0.1538, 0.5599, 3.121), (0.49, 0.6709, 3.137), (0.1596, 0.115, 3.1), (0.08784, 0.3906, 3.111), (0.6616, 0.1319, 3.094), (0.1577, 0.1087, 3.491), (0.3845, 0.7087, 3.499), (0.08354, 0.3938, 3.494), (0.7153, 0.1154, 3.482), (0.1646, 0.5952, 3.498), (1.683, 0.3718, 6.812), (1.88, 0.6495, 6.38), (2.801, 0.5297, 5.166), (0.7409, 0.7316, 7.595), (2.272, 0.6341, 5.943), (1.211, 0.08513, 5.457), (0.9962, 0.497, 5.181), (1.046, 0.4265, 5.457), (0.6357, 0.5607, 3.26), (0.6941, 0.3353, 2.716), (0.65, 0.5706, 2.755), (1.04, 0.1605, 4.951), (2.529, 0.3337, 4.936), (2.561, 0.5722, 4.966), (0.9384, 0.567, 4.946), (1.074, 0.2421, 6.412), (1.458, 0.5763, 5.956), (1.432, 0.2772, 5.924), (1.238, 0.2716, 6.176), (1.852, 0.5799, 5.55), (1.804, 0.2812, 5.513), (0.7348, 0.2949, 3.11), (0.1314, 0.08026, 7.709), (0.2591, 0.1433, 7.717), (0.0, -0.001072, 7.677), (0.0, 0.905, 7.905), (0.085, 0.8899, 7.905), (0.3404, 0.5703, 7.803), (0.3085, 0.6816, 7.819), (0.2666, 0.7453, 7.845), (0.1935, 0.822, 7.882), (0.3804, 0.4897, 7.775), (0.2578, 0.2073, 7.774), (0.3808, 0.3825, 7.757), (3.153, 0.2834, 4.738)], [], [(2, 3, 1, 0), (1, 5, 4, 0), (5, 7, 6, 4), (10, 9, 8, 13), (9, 12, 11, 8), (7, 10, 13, 6), (12, 15, 14, 11), (15, 17, 16, 14), (17, 19, 18, 16), (19, 21, 20, 18), (4, 24, 22, 0), (0, 22, 23, 2), (4, 25, 28, 24), (24, 28, 26, 22), (22, 26, 27, 23), (63, 31, 29, 57), (57, 29, 30, 64), (31, 34, 32, 29), (29, 32, 33, 30), (31, 35, 36, 34), (36, 38, 37, 34), (38, 40, 39, 37), (40, 42, 41, 39), (31, 43, 44, 35), (43, 45, 46, 44), (45, 47, 48, 46), (41, 42, 48, 47), (14, 53, 51, 11), (20, 56, 55, 18), (13, 52, 49, 6), (16, 54, 53, 14), (6, 49, 25, 4), (18, 55, 54, 16), (11, 51, 50, 8), (8, 50, 52, 13), (63, 65, 43, 31), (66, 65, 25, 49), (68, 58, 59, 67), (70, 61, 60, 69), (72, 129, 71), (71, 129, 58, 68), (73, 62, 61, 70), (69, 60, 129, 72), (67, 59, 45, 66), (52, 67, 66, 49), (54, 69, 72, 53), (56, 73, 70, 55), (51, 71, 68, 50), (53, 72, 71, 51), (55, 70, 69, 54), (50, 68, 67, 52), (45, 43, 65, 66), (28, 25, 65, 63), (26, 57, 64, 27), (28, 63, 57, 26), (47, 45, 59, 58), (58, 74, 41, 47), (109, 76, 77, 111), (34, 87, 79, 32), (110, 89, 90, 112), (112, 90, 91, 108), (39, 85, 86, 37), (106, 88, 75, 107), (111, 77, 89, 110), (108, 91, 88, 106), (74, 83, 84, 41), (32, 79, 78, 33), (41, 84, 85, 39), (37, 86, 87, 34), (77, 95, 96, 89), (88, 93, 92, 75), (89, 96, 97, 90), (76, 94, 95, 77), (91, 98, 93, 88), (90, 97, 98, 91), (93, 100, 99, 92), (96, 103, 104, 97), (94, 101, 102, 95), (98, 105, 100, 93), (97, 104, 105, 98), (95, 102, 103, 96), (80, 108, 106, 114), (81, 111, 110, 118), (114, 106, 107, 115), (117, 112, 108, 80), (118, 110, 112, 117), (82, 109, 111, 81), (82, 119, 113, 109), (109, 113, 94, 76), (119, 120, 116, 113), (113, 116, 101, 94), (74, 58, 120, 119), (83, 74, 119, 82), (86, 117, 80, 87), (83, 82, 81, 84), (84, 81, 118, 85), (85, 118, 117, 86), (87, 80, 114, 79), (79, 114, 115, 78), (120, 129, 128, 116), (101, 127, 123, 102), (58, 129, 120), (100, 122, 121, 99), (102, 123, 124, 103), (105, 126, 122, 100), (103, 124, 125, 104), (116, 128, 127, 101), (104, 125, 126, 105), (125, 137, 138, 126), (122, 134, 133, 121), (60, 130, 141, 129), (126, 138, 134, 122), (61, 131, 130, 60), (128, 140, 139, 127), (62, 132, 131, 61), (129, 141, 140, 128), (127, 139, 135, 123), (123, 135, 136, 124), (124, 136, 137, 125), (155, 145, 144, 154), (162, 142, 153, 156), (158, 152, 148, 157), (157, 148, 149, 159), (159, 149, 150, 160), (160, 150, 151, 161), (164, 147, 146, 163), (165, 143, 142, 162), (161, 151, 147, 164), (154, 144, 143, 165), (156, 153, 152, 158), (140, 156, 158, 139), (131, 154, 165, 130), (138, 161, 164, 134), (130, 165, 162, 141), (134, 164, 163, 133), (137, 160, 161, 138), (136, 159, 160, 137), (135, 157, 159, 136), (139, 158, 157, 135), (141, 162, 156, 140), (132, 155, 154, 131), (436, 437, 864, 174), (436, 860, 865, 437), (166, 852, 448, 195), (166, 364, 362, 852), (413, 414, 418, 415), (194, 170, 860, 417), (167, 436, 174, 867), (167, 417, 860, 436), (867, 174, 416, 168), (168, 416, 858, 869), (435, 171, 863, 859), (435, 421, 866, 171), (169, 859, 863, 420), (169, 420, 449, 878), (415, 418, 440, 876), (170, 178, 865, 860), (416, 864, 419, 858), (171, 177, 441, 863), (171, 866, 419, 177), (450, 878, 356, 363), (172, 450, 853, 861), (172, 861, 862, 434), (172, 434, 859, 169), (173, 435, 859, 434), (173, 434, 862, 451), (173, 451, 870, 446), (173, 446, 421, 435), (420, 176, 193, 449), (420, 863, 441, 176), (174, 864, 416), (191, 181, 439, 875), (852, 362, 404, 854), (176, 175, 879, 193), (175, 447, 854, 192), (175, 440, 447), (178, 876, 440, 175), (177, 422, 423, 441), (177, 419, 422), (178, 175, 423, 865), (437, 865, 423, 422), (437, 422, 419, 864), (179, 869, 421, 446), (869, 858, 866, 421), (428, 867, 168, 431), (428, 431, 432, 868), (431, 168, 869, 179), (431, 179, 873, 432), (180, 425, 417, 167), (180, 167, 867, 428), (180, 428, 868, 438), (180, 438, 871, 425), (187, 877, 444, 443), (181, 195, 414, 427), (181, 427, 857, 439), (182, 183, 413, 194), (182, 424, 426, 183), (182, 194, 417, 425), (182, 425, 871, 424), (183, 426, 857, 427), (183, 427, 414, 413), (184, 861, 853, 442), (442, 365, 856, 877), (184, 187, 872, 433), (184, 433, 862, 861), (185, 451, 862, 433), (185, 433, 872, 429), (185, 429, 189, 190), (185, 190, 870, 451), (430, 186, 868), (868, 432, 873, 430), (446, 870, 873, 179), (429, 188, 186, 189), (429, 872, 445, 188), (187, 443, 445, 872), (444, 877, 875, 439), (444, 439, 857, 426), (877, 856, 855, 875), (878, 450, 172, 169), (356, 878, 449, 815), (443, 444, 426, 424), (443, 424, 871, 445), (188, 438, 868, 186), (188, 445, 871, 438), (190, 189, 186, 430), (190, 430, 873, 870), (442, 853, 695, 365), (191, 875, 855, 361), (191, 361, 364, 166), (191, 166, 195, 181), (854, 447, 448, 852), (192, 854, 404, 851), (175, 192, 879), (879, 192, 851, 874), (193, 879, 874, 1038), (448, 447, 440, 418), (449, 193, 1038, 815), (187, 184, 442, 877), (450, 363, 695, 853), (866, 858, 419), (170, 415, 876, 178), (423, 175, 176, 441), (194, 413, 415, 170), (195, 448, 418, 414), (196, 452, 881, 453), (196, 453, 883, 454), (196, 454, 882, 455), (196, 455, 880, 452), (197, 456, 907, 458), (197, 458, 885, 459), (197, 459, 884, 460), (197, 460, 507, 456), (479, 881, 465, 470, 473), (198, 452, 880, 510), (198, 510, 912, 525), (199, 603, 507, 460), (199, 460, 884, 602), (199, 602, 954, 598), (199, 598, 955, 603), (200, 520, 505, 504), (200, 504, 883, 464), (200, 464, 887, 512), (200, 512, 914, 520), (822, 706, 1046, 1073), (822, 1076, 1057, 706), (201, 472, 887, 464), (201, 464, 883, 471), (201, 471, 889, 469), (201, 469, 891, 472), (202, 516, 909, 509), (202, 509, 885, 466), (202, 466, 888, 514), (202, 514, 915, 516), (203, 466, 885, 458), (203, 458, 907, 518), (203, 518, 462, 463), (203, 463, 888, 466), (204, 469, 889, 467), (204, 467, 473, 470), (204, 470, 890, 468), (204, 468, 891, 469), (761, 1004, 760, 291), (205, 478, 889, 471), (205, 471, 883, 477), (205, 477, 892, 476), (205, 476, 894, 478), (470, 465, 886, 890), (206, 485, 892, 474), (206, 474, 208, 484), (206, 484, 895, 480), (206, 480, 896, 485), (207, 479, 473, 467), (207, 467, 889, 478), (207, 478, 894, 475), (207, 475, 893, 479), (208, 477, 883, 453), (208, 453, 881, 479), (208, 474, 892, 477), (479, 893, 208), (209, 497, 904, 503), (209, 503, 903, 492), (209, 492, 899, 488), (209, 488, 900, 497), (210, 487, 893, 475), (210, 475, 894, 486), (210, 486, 898, 481), (210, 481, 897, 487), (211, 486, 894, 476), (211, 476, 892, 485), (211, 485, 896, 482), (211, 482, 898, 486), (212, 484, 208), (212, 208, 893, 487), (212, 487, 897, 483), (212, 483, 895, 484), (213, 490, 900, 488), (213, 488, 899, 491), (213, 491, 901, 489), (213, 489, 902, 490), (214, 499, 906, 502), (214, 502, 905, 494), (214, 494, 902, 489), (214, 489, 901, 499), (215, 494, 905, 501), (215, 501, 904, 497), (215, 497, 900, 490), (215, 490, 902, 494), (216, 492, 903, 500), (216, 500, 906, 499), (216, 499, 901, 491), (216, 491, 899, 492), (217, 496, 895, 483), (217, 483, 897, 495), (217, 495, 906, 500), (217, 500, 903, 496), (218, 498, 898, 482), (218, 482, 896, 493), (218, 493, 904, 501), (218, 501, 905, 498), (219, 495, 897, 481), (219, 481, 898, 498), (219, 498, 905, 502), (219, 502, 906, 495), (220, 493, 896, 480), (220, 480, 895, 496), (220, 496, 903, 503), (220, 503, 904, 493), (465, 1106, 911, 515), (465, 515, 917, 886), (515, 911, 910, 221), (515, 221, 916, 917), (221, 910, 909, 516), (221, 516, 915, 916), (222, 314, 750, 760), (222, 1018, 998, 314), (819, 770, 1055, 1072), (819, 734, 1040, 770), (519, 518, 907, 506), (519, 513, 462, 518), (520, 519, 506, 505), (520, 914, 513, 519), (223, 531, 912, 510), (223, 510, 880, 530), (223, 530, 918, 528), (223, 528, 921, 531), (224, 555, 508, 522), (224, 522, 511, 554), (224, 554, 933, 553), (224, 553, 930, 555), (225, 579, 511, 522), (225, 522, 508, 578), (225, 578, 943, 576), (225, 576, 944, 579), (226, 459, 885, 509), (226, 509, 909, 524), (226, 524, 913, 461), (226, 461, 884, 459), (227, 524, 909, 910), (227, 511, 913, 524), (525, 227, 910, 911), (525, 912, 511, 227), (228, 454, 883, 504), (228, 504, 505, 229), (228, 229, 908, 457), (228, 457, 882, 454), (229, 505, 506, 230), (229, 230, 508, 908), (230, 506, 907, 456), (230, 456, 507, 508), (231, 539, 918, 526), (231, 526, 919, 538), (231, 538, 923, 534), (231, 534, 922, 539), (232, 533, 882, 457), (232, 457, 908, 532), (232, 532, 920, 527), (232, 527, 919, 533), (233, 530, 880, 455), (233, 455, 882, 533), (233, 533, 919, 526), (233, 526, 918, 530), (234, 532, 908, 521), (234, 521, 912, 531), (234, 531, 921, 529), (234, 529, 920, 532), (235, 547, 922, 534), (235, 534, 923, 546), (235, 546, 927, 542), (235, 542, 926, 547), (236, 538, 919, 527), (236, 527, 920, 540), (236, 540, 924, 535), (236, 535, 923, 538), (237, 541, 921, 528), (237, 528, 918, 539), (237, 539, 922, 536), (237, 536, 925, 541), (238, 540, 920, 529), (238, 529, 921, 541), (238, 541, 925, 537), (238, 537, 924, 540), (239, 544, 926, 542), (239, 542, 927, 543), (239, 543, 928, 545), (239, 545, 929, 544), (240, 546, 923, 535), (240, 535, 924, 548), (240, 548, 928, 543), (240, 543, 927, 546), (241, 549, 925, 536), (241, 536, 922, 547), (241, 547, 926, 544), (241, 544, 929, 549), (242, 548, 924, 537), (242, 537, 925, 549), (242, 549, 929, 545), (242, 545, 928, 548), (243, 563, 931, 550), (243, 550, 930, 562), (243, 562, 934, 558), (243, 558, 935, 563), (244, 556, 908), (244, 908, 508, 555), (244, 555, 930, 550), (244, 550, 931, 556), (245, 554, 511, 912), (245, 912, 557), (245, 557, 932, 551), (245, 551, 933, 554), (246, 557, 912, 521), (246, 521, 908, 556), (246, 556, 931, 552), (246, 552, 932, 557), (247, 571, 935, 558), (247, 558, 934, 570), (247, 570, 938, 566), (247, 566, 939, 571), (248, 565, 933, 551), (248, 551, 932, 564), (248, 564, 936, 559), (248, 559, 937, 565), (249, 564, 932, 552), (249, 552, 931, 563), (249, 563, 935, 560), (249, 560, 936, 564), (250, 562, 930, 553), (250, 553, 933, 565), (250, 565, 937, 561), (250, 561, 934, 562), (251, 567, 940, 568), (251, 568, 939, 566), (251, 566, 938, 569), (251, 569, 941, 567), (252, 573, 937, 559), (252, 559, 936, 572), (252, 572, 940, 567), (252, 567, 941, 573), (253, 572, 936, 560), (253, 560, 935, 571), (253, 571, 939, 568), (253, 568, 940, 572), (254, 570, 934, 561), (254, 561, 937, 573), (254, 573, 941, 569), (254, 569, 938, 570), (255, 587, 943, 574), (255, 574, 942, 586), (255, 586, 946, 582), (255, 582, 947, 587), (256, 578, 508), (256, 508, 507, 580), (256, 580, 942, 574), (256, 574, 943, 578), (257, 580, 507, 523), (257, 523, 913, 581), (257, 581, 945, 577), (257, 577, 942, 580), (258, 581, 913, 511), (258, 511, 579), (258, 579, 944, 575), (258, 575, 945, 581), (259, 595, 947, 582), (259, 582, 946, 594), (259, 594, 950, 590), (259, 590, 951, 595), (260, 589, 945, 575), (260, 575, 944, 588), (260, 588, 948, 583), (260, 583, 949, 589), (261, 588, 944, 576), (261, 576, 943, 587), (261, 587, 947, 584), (261, 584, 948, 588), (262, 586, 942, 577), (262, 577, 945, 589), (262, 589, 949, 585), (262, 585, 946, 586), (263, 591, 952, 592), (263, 592, 951, 590), (263, 590, 950, 593), (263, 593, 953, 591), (264, 597, 949, 583), (264, 583, 948, 596), (264, 596, 952, 591), (264, 591, 953, 597), (265, 596, 948, 584), (265, 584, 947, 595), (265, 595, 951, 592), (265, 592, 952, 596), (266, 594, 946, 585), (266, 585, 949, 597), (266, 597, 953, 593), (266, 593, 950, 594), (267, 611, 957, 601), (267, 601, 956, 610), (267, 610, 960, 609), (267, 609, 961, 611), (268, 605, 913, 523), (268, 523, 507, 604), (268, 604, 956, 601), (268, 601, 957, 605), (269, 604, 507), (269, 507, 603), (269, 603, 955, 600), (269, 600, 956, 604), (270, 602, 884, 461), (270, 461, 913, 605), (270, 605, 957, 599), (270, 599, 954, 602), (271, 619, 961, 609), (271, 609, 960, 618), (271, 618, 964, 617), (271, 617, 965, 619), (272, 613, 955, 598), (272, 598, 954, 612), (272, 612, 958, 606), (272, 606, 959, 613), (273, 612, 954, 599), (273, 599, 957, 611), (273, 611, 961, 607), (273, 607, 958, 612), (274, 610, 956, 600), (274, 600, 955, 613), (274, 613, 959, 608), (274, 608, 960, 610), (275, 615, 965, 617), (275, 617, 964, 616), (275, 616, 963, 614), (275, 614, 962, 615), (276, 621, 959, 606), (276, 606, 958, 620), (276, 620, 962, 614), (276, 614, 963, 621), (277, 620, 958, 607), (277, 607, 961, 619), (277, 619, 965, 615), (277, 615, 962, 620), (278, 618, 960, 608), (278, 608, 959, 621), (278, 621, 963, 616), (278, 616, 964, 618), (279, 987, 740, 720), (279, 720, 975, 723), (721, 323, 1044, 984), (721, 287, 831, 323), (280, 1014, 976, 328), (280, 328, 970, 658), (281, 764, 1011, 966), (281, 762, 1008, 764), (282, 337, 644, 703), (282, 703, 985, 624), (282, 624, 968, 285), (282, 285, 701, 337), (283, 717, 979, 633), (283, 633, 972, 719), (283, 719, 1019, 712), (283, 712, 1039, 717), (626, 322, 1001, 651), (626, 969, 832, 322), (284, 338, 697, 634), (284, 634, 974, 623), (284, 623, 972, 633), (284, 633, 979, 338), (285, 968, 973, 699), (285, 699, 1012, 701), (286, 339, 1012, 699), (286, 699, 973, 627), (286, 627, 974, 634), (286, 634, 697, 339), (287, 650, 1000, 831), (288, 321, 1000, 650), (288, 651, 1001, 321), (723, 975, 631, 980), (700, 980, 631, 628), (700, 628, 976, 1014), (289, 630, 978, 632), (289, 632, 980, 700), (289, 700, 1014, 698), (289, 698, 977, 630), (622, 723, 980, 632), (622, 632, 978, 722), (290, 711, 1020, 718), (290, 718, 971, 696), (290, 696, 658, 295), (290, 295, 715, 711), (291, 760, 750, 394), (291, 394, 996, 517), (292, 629, 977, 698), (292, 698, 1014, 280), (292, 280, 658, 696), (292, 696, 971, 629), (293, 625, 986, 643), (293, 643, 987, 279), (293, 279, 723, 622), (293, 622, 722, 625), (294, 319, 832, 969), (294, 709, 836, 319), (295, 658, 970, 329), (295, 329, 702, 715), (296, 710, 1078, 981), (296, 983, 1086, 710), (297, 409, 653, 982), (297, 833, 1079, 409), (298, 982, 653, 657), (638, 656, 1079, 833), (638, 981, 1078, 656), (299, 766, 765, 749), (299, 749, 967, 639), (299, 639, 995, 309), (299, 309, 762, 766), (300, 408, 726, 838), (300, 298, 657, 408), (301, 772, 1050, 783), (301, 783, 1054, 776), (301, 776, 1046, 738), (301, 738, 1047, 772), (302, 642, 991, 647), (302, 647, 992, 304), (302, 304, 987, 643), (302, 643, 986, 642), (303, 336, 1015, 704), (303, 704, 990, 641), (303, 641, 985, 703), (303, 703, 644, 336), (640, 745, 1041, 989), (640, 984, 1044, 745), (304, 992, 988, 327), (304, 327, 740, 987), (305, 713, 997, 326), (305, 326, 988, 992), (306, 769, 714, 652), (306, 989, 1041, 769), (307, 335, 757, 648), (307, 648, 993, 645), (307, 645, 990, 704), (307, 704, 1015, 335), (308, 646, 994, 758), (308, 758, 713, 305), (308, 305, 992, 647), (308, 647, 991, 646), (310, 1013, 748, 320), (310, 320, 751), (311, 752, 999, 759), (311, 759, 1013, 310), (649, 765, 966, 753), (649, 753, 997, 713), (754, 316, 1004, 748), (754, 652, 714, 316), (312, 767, 1013, 759), (312, 759, 999, 755), (312, 755, 993, 648), (312, 648, 757, 767), (313, 756, 967, 749), (313, 749, 765, 649), (313, 649, 713, 758), (313, 758, 994, 756), (314, 826, 1075, 750), (314, 998, 654, 826), (315, 737, 1061, 794), (315, 794, 1056, 784), (315, 784, 1017, 743), (315, 743, 1009, 737), (316, 222, 760, 1004), (316, 714, 1018, 222), (317, 735, 1060, 793), (317, 793, 1057, 785), (317, 785, 1007, 708), (317, 708, 1005, 735), (318, 1092, 1059, 402), (318, 402, 1016, 1084), (319, 406, 636, 832), (319, 836, 1083, 406), (320, 748, 1004, 761), (320, 761, 1003, 751), (321, 848, 637, 1000), (321, 1001, 1077, 848), (831, 1000, 637, 635), (322, 847, 1077, 1001), (322, 832, 636, 847), (323, 846, 1087, 1044), (323, 831, 635, 846), (324, 825, 1076, 1058), (324, 820, 1074, 825), (753, 966, 1011, 655), (753, 655, 1010, 997), (325, 727, 891, 468), (325, 468, 890, 744), (325, 744, 1002, 742), (325, 742, 1009, 727), (1003, 761, 291, 517), (817, 382, 1040, 734), (817, 791, 1058, 382), (326, 997, 1010, 763), (326, 763, 1006, 988), (327, 988, 1006, 747), (327, 747, 726, 740), (720, 740, 726, 408), (720, 408, 657, 975), (328, 976, 1079, 656), (328, 656, 1078, 970), (975, 657, 653, 631), (628, 631, 653, 409), (628, 409, 1079, 976), (329, 970, 1078, 710), (329, 710, 1086, 702), (824, 1075, 1011, 764), (824, 764, 1008, 821), (330, 670, 1019, 659), (330, 659, 1021, 345), (330, 345, 665, 667), (330, 667, 1023, 670), (331, 845, 1083, 836), (331, 1024, 661, 845), (332, 669, 1086, 983), (332, 1025, 1022, 669), (333, 344, 709, 1039), (333, 1027, 663, 344), (334, 375, 998, 1018), (311, 1094, 1096, 752), (310, 1095, 1094, 311), (334, 1072, 1055, 375), (767, 754, 748, 1013), (767, 757, 652, 754), (818, 324, 1058, 791), (751, 1104, 1095, 310), (818, 741, 820, 324), (335, 306, 652, 757), (335, 1015, 989, 306), (336, 640, 989, 1015), (336, 644, 984, 640), (766, 281, 966, 765), (766, 762, 281), (717, 294, 969, 979), (717, 1039, 709, 294), (337, 721, 984, 644), (337, 701, 287, 721), (338, 626, 651, 697), (338, 979, 969, 626), (701, 1012, 650, 287), (339, 288, 650, 1012), (339, 697, 651, 288), (340, 664, 1067, 814), (340, 814, 1069, 679), (340, 679, 1033, 677), (340, 677, 1029, 664), (341, 844, 813, 392), (341, 1030, 1080, 844), (342, 1068, 808, 355), (342, 355, 672, 1034), (343, 353, 662, 391), (343, 391, 1067, 664), (343, 664, 1029, 676), (343, 676, 675, 353), (344, 331, 836, 709), (344, 663, 1024, 331), (345, 1021, 1020, 671), (345, 671, 1026, 665), (716, 702, 1086, 669), (716, 669, 1022, 660), (346, 671, 1020, 711), (346, 711, 715, 347), (346, 347, 1028, 668), (346, 668, 1026, 671), (347, 715, 702, 716), (347, 716, 660, 1028), (348, 666, 1027, 333), (348, 333, 1039, 712), (348, 712, 1019, 670), (348, 670, 1023, 666), (349, 674, 805, 807), (349, 807, 1064, 692), (349, 692, 1035, 686), (349, 686, 683, 674), (350, 1063, 803, 690), (350, 690, 1082, 681), (351, 796, 1062, 806), (351, 806, 804, 357), (351, 357, 684, 688), (351, 688, 1037, 796), (674, 359, 801, 805), (674, 683, 682, 359), (352, 809, 1070, 812), (352, 1032, 834, 809), (679, 1069, 1071, 680), (679, 680, 1031, 1033), (809, 405, 811, 1070), (809, 834, 673, 405), (353, 352, 812, 662), (353, 675, 1032, 352), (354, 680, 1071, 810), (354, 810, 1068, 342), (354, 342, 1034, 678), (354, 678, 1031, 680), (355, 808, 813, 844), (355, 844, 1080, 672), (356, 815, 682, 683), (1038, 874, 1081, 1036), (856, 685, 1037, 855), (815, 1038, 1036, 682), (357, 804, 1063, 350), (357, 350, 681, 684), (693, 690, 803, 840), (693, 835, 1082, 690), (358, 692, 1064, 802), (358, 802, 1065, 694), (358, 694, 685, 687), (358, 687, 1035, 692), (359, 360, 1066, 801), (359, 682, 1036, 360), (694, 1065, 1062, 796), (694, 796, 1037, 685), (360, 843, 1093, 1066), (360, 1036, 1081, 843), (361, 855, 1037, 688), (361, 688, 684, 364), (362, 681, 1082, 404), (363, 356, 683, 686), (363, 686, 1035, 695), (364, 684, 681, 362), (851, 404, 1082, 835), (365, 695, 1035, 687), (365, 687, 685, 856), (366, 1090, 782, 773), (366, 773, 1043, 1089), (775, 819, 1072, 1053), (775, 1048, 734, 819), (367, 775, 1053, 780), (367, 780, 1052, 739), (367, 739, 1045, 733), (367, 733, 1048, 775), (770, 823, 779, 1055), (770, 1040, 1073, 823), (368, 739, 1052, 778), (368, 778, 1049, 724), (368, 724, 1042, 732), (368, 732, 1045, 739), (369, 729, 1051, 777), (369, 777, 1050, 772), (369, 772, 1047, 730), (369, 730, 1088, 729), (787, 818, 791, 816), (787, 1002, 741, 818), (371, 370, 1091, 790), (371, 790, 1060, 735), (371, 735, 1005, 746), (371, 746, 1085, 370), (372, 787, 816, 789), (372, 789, 1061, 737), (372, 737, 1009, 742), (372, 742, 1002, 787), (373, 842, 726, 747), (373, 747, 1006, 725), (373, 725, 1050, 777), (373, 777, 1051, 842), (374, 774, 1041, 745), (374, 745, 1044, 771), (374, 771, 1049, 778), (374, 778, 1052, 774), (375, 393, 654, 998), (375, 1055, 779, 393), (376, 377, 714, 769), (376, 769, 1041, 774), (376, 774, 1052, 780), (376, 780, 1053, 377), (377, 334, 1018, 714), (377, 1053, 1072, 334), (378, 1087, 838, 728), (378, 728, 782, 1090), (379, 725, 1006, 763), (379, 763, 1010, 768), (379, 768, 1054, 783), (379, 783, 1050, 725), (380, 736, 1048, 733), (380, 733, 1045, 788), (380, 788, 1061, 789), (380, 789, 816, 736), (381, 731, 1088, 730), (381, 730, 1047, 786), (381, 786, 1060, 790), (381, 790, 1091, 731), (736, 817, 734, 1048), (736, 816, 791, 817), (382, 822, 1073, 1040), (382, 1058, 1076, 822), (841, 1089, 1043, 707), (841, 707, 1059, 1092), (383, 786, 1047, 738), (383, 738, 1046, 706), (383, 706, 1057, 793), (383, 793, 1060, 786), (384, 788, 1045, 732), (384, 732, 1042, 705), (384, 705, 1056, 794), (384, 794, 1061, 788), (385, 399, 673, 834), (385, 1066, 1093, 399), (800, 1033, 1031, 689), (800, 689, 1062, 1065), (386, 385, 834, 1032), (386, 801, 1066, 385), (387, 798, 1029, 677), (387, 677, 1033, 800), (387, 800, 1065, 802), (387, 802, 1064, 798), (799, 797, 1080, 1030), (799, 840, 803, 797), (795, 1034, 672, 691), (795, 691, 1063, 804), (388, 386, 1032, 675), (388, 805, 801, 386), (389, 689, 1031, 678), (389, 678, 1034, 795), (389, 795, 804, 806), (389, 806, 1062, 689), (691, 672, 1080, 797), (691, 797, 803, 1063), (390, 388, 675, 676), (390, 676, 1029, 798), (390, 798, 1064, 807), (390, 807, 805, 388), (808, 660, 1022, 813), (810, 1071, 1026, 668), (810, 668, 1028, 1068), (662, 812, 663, 1027), (1070, 811, 661, 1024), (1069, 665, 1026, 1071), (812, 1070, 1024, 663), (391, 662, 1027, 666), (391, 666, 1023, 1067), (1068, 1028, 660, 808), (392, 813, 1022, 1025), (814, 1067, 1023, 667), (814, 667, 665, 1069), (393, 768, 1010, 654), (393, 779, 1054, 768), (823, 776, 1054, 779), (823, 1073, 1046, 776), (394, 750, 1075, 824), (394, 824, 821, 996), (825, 785, 1057, 1076), (825, 1074, 1007, 785), (826, 655, 1011, 1075), (826, 654, 1010, 655), (744, 890, 886, 395), (744, 395, 741, 1002), (395, 886, 917, 827), (395, 827, 820, 741), (1003, 1105, 1104, 751), (517, 1103, 1105, 1003), (827, 917, 916, 396), (827, 396, 1074, 820), (396, 916, 915, 828), (396, 828, 1007, 1074), (397, 514, 888, 829), (397, 829, 1005, 708), (397, 708, 1007, 828), (397, 828, 915, 514), (398, 463, 462, 830), (398, 830, 1085, 746), (398, 746, 1005, 829), (398, 829, 888, 463), (811, 392, 1025, 661), (399, 799, 1030, 673), (399, 1093, 840, 799), (400, 705, 1042, 839), (400, 839, 1089, 841), (400, 841, 1092, 792), (400, 792, 1056, 705), (707, 1043, 1088, 731), (707, 731, 1091, 1059), (728, 838, 726, 842), (728, 842, 1051, 782), (401, 771, 1044), (401, 1044, 1087, 378), (401, 378, 1090, 781), (401, 781, 1049, 771), (402, 1059, 1091, 370), (402, 370, 1085, 1016), (403, 724, 1049, 781), (403, 781, 1090, 366), (403, 366, 1089, 839), (403, 839, 1042, 724), (843, 693, 840, 1093), (843, 1081, 835, 693), (874, 851, 835, 1081), (405, 341, 392, 811), (405, 673, 1030, 341), (845, 332, 983, 1083), (845, 661, 1025, 332), (846, 300, 838, 1087), (846, 635, 298, 300), (847, 638, 833, 1077), (847, 636, 981, 638), (635, 637, 982, 298), (848, 297, 982, 637), (848, 1077, 833, 297), (406, 296, 981, 636), (406, 1083, 983, 296), (773, 782, 1051, 729), (773, 729, 1088, 1043), (407, 784, 1056, 792), (407, 792, 1092, 318), (407, 318, 1084, 837), (407, 837, 1017, 784), (410, 830, 462, 513), (410, 1016, 1085, 830), (849, 410, 513, 914), (849, 1084, 1016, 410), (411, 849, 914, 512), (411, 512, 887, 850), (411, 850, 1017, 837), (411, 837, 1084, 849), (412, 850, 887, 472), (412, 472, 891, 727), (412, 727, 1009, 743), (412, 743, 1017, 850), (150, 1101, 1102, 151), (153, 1105, 1103, 152), (144, 1094, 1095, 143), (149, 1100, 1101, 150), (151, 1102, 1098, 147), (143, 1095, 1104, 142), (148, 1099, 1100, 149), (147, 1098, 1097, 146), (152, 1103, 1099, 148), (142, 1104, 1105, 153), (145, 1096, 1094, 144), (517, 996, 1099, 1103), (309, 995, 1097, 1098), (762, 309, 1098, 1102), (1008, 762, 1102, 1101), (821, 1008, 1101, 1100), (1100, 1099, 996, 821), (198, 1106, 881, 452), (1106, 198, 525, 911), (1106, 465, 881)])
me_cube_000.polygons.foreach_set('use_smooth', [True] * 1076)
me_cube_000.materials.append(mat_material_001)
me_cube_000.use_remesh_preserve_volume = False
me_cube_000.use_remesh_preserve_attributes = False
me_cube_000.use_mirror_vertex_groups = False
me_cube_000.update()
me_sphere = bpy.data.meshes.new('Sphere')
me_sphere.from_pydata([(0.0, -0.5206, 4.038), (0.0, -0.5304, 4.088), (0.0, -0.5211, 4.174), (0.0, -0.5049, 4.228), (0.0, -0.4888, 4.266), (0.03596, -0.5139, 4.033), (0.07275, -0.5129, 4.072), (0.05565, -0.5083, 4.161), (0.05049, -0.4927, 4.214), (0.06169, -0.4781, 4.253), (0.1008, -0.1465, 4.477), (0.06546, -0.1198, 4.422), (0.0, -0.1107, 4.405), (0.0, -0.02569, 4.574), (0.0, -0.4566, 4.373), (0.06967, -0.02078, 4.561), (0.06321, -0.4375, 4.362), (0.0254, -0.4764, 4.006), (0.0359, -0.4336, 4.017), (0.05861, -0.384, 4.072), (0.06783, -0.3727, 4.141), (0.07127, -0.3566, 4.163), (0.04052, -0.4956, 4.017), (0.08341, -0.4793, 4.041), (0.1293, -0.4498, 4.106), (0.1175, -0.4314, 4.158), (0.1252, -0.4184, 4.199), (0.04449, -0.1714, 4.536), (0.0, -0.1735, 4.544), (0.1205, -0.2795, 4.424), (0.07673, -0.2431, 4.375), (0.0, -0.2317, 4.362), (0.0, -0.4998, 4.009), (0.0, -0.4666, 4.0), (0.0, -0.422, 4.013), (0.0, -0.3678, 4.068), (0.0, -0.3585, 4.142), (0.0, -0.3405, 4.158), (0.05516, -0.3132, 4.483), (0.0, -0.3166, 4.492), (0.0, 0.04034, 4.427), (0.0, -0.3174, 4.259), (0.05287, 0.02762, 4.447), (0.07992, -0.3322, 4.266), (0.08138, 0.001385, 4.507), (0.1319, -0.3854, 4.306), (0.0, 0.003933, 4.5), (0.0, 0.05894, 4.23), (0.0, 0.06461, 4.293), (0.0, 0.05926, 4.355), (0.0, 0.04278, 4.435), (0.04506, 0.01859, 4.444), (0.0, 0.04278, 4.177), (0.04506, 0.01859, 4.141), (0.04506, 0.1563, 4.23), (0.04131, 0.1701, 4.293), (0.04506, 0.1563, 4.355), (0.05573, 0.1173, 4.408), (0.0717, 0.05894, 4.444), (0.05573, 0.1173, 4.177), (0.0717, 0.05894, 4.141), (0.136, 0.1563, 4.23), (0.1398, 0.1701, 4.293), (0.136, 0.1563, 4.355), (0.1254, 0.1173, 4.408), (0.1094, 0.05894, 4.444), (0.1254, 0.1173, 4.177), (0.1094, 0.05894, 4.141), (0.2004, 0.05894, 4.23), (0.2094, 0.06461, 4.293), (0.2004, 0.05894, 4.355), (0.1746, 0.04278, 4.408), (0.136, 0.01859, 4.444), (0.1746, 0.04278, 4.177), (0.136, 0.01859, 4.141), (0.2004, -0.07882, 4.23), (0.2094, -0.0845, 4.293), (0.2004, -0.07882, 4.355), (0.1746, -0.06266, 4.408), (0.136, -0.03847, 4.444), (0.1746, -0.06266, 4.177), (0.136, -0.03847, 4.141), (0.136, -0.1762, 4.23), (0.1398, -0.1899, 4.293), (0.136, -0.1762, 4.355), (0.1254, -0.1372, 4.408), (0.1094, -0.07882, 4.444), (0.1254, -0.1372, 4.177), (0.1094, -0.07882, 4.141), (0.04506, -0.1762, 4.23), (0.04131, -0.1899, 4.293), (0.04506, -0.1762, 4.355), (0.05573, -0.1372, 4.408), (0.0717, -0.07882, 4.444), (0.05573, -0.1372, 4.177), (0.0717, -0.07882, 4.141), (0.09054, -0.009943, 4.129), (0.0, -0.1421, 4.23), (0.0, -0.1322, 4.295), (0.0, -0.07882, 4.355), (0.0, -0.06266, 4.408), (0.04506, -0.03847, 4.444), (0.09054, -0.009943, 4.456), (0.0, -0.06266, 4.177), (0.04506, -0.03847, 4.141)], [], [(0, 5, 6, 1), (18, 34, 35, 19), (32, 22, 5), (53, 60, 96), (20, 19, 35, 36), (1, 6, 7, 2), (5, 22, 23, 6), (3, 8, 9, 4), (2, 7, 8, 3), (25, 8, 7, 24), (24, 7, 6, 23), (58, 51, 102), (52, 59, 60, 53), (26, 9, 8, 25), (97, 47, 52, 103), (51, 101, 102), (38, 29, 10, 27), (57, 56, 49, 50), (39, 38, 27, 28), (28, 27, 15, 13), (27, 10, 44, 15), (12, 11, 30, 31), (16, 9, 26, 45), (21, 43, 45, 26), (14, 4, 9, 16), (34, 18, 17, 33), (18, 23, 22, 17), (17, 22, 32), (21, 20, 36, 37), (23, 18, 19, 24), (20, 25, 24, 19), (21, 26, 25, 20), (40, 42, 11, 12), (42, 44, 10, 11), (32, 33, 17), (14, 16, 38, 39), (31, 30, 43, 41), (30, 29, 45, 43), (16, 45, 29, 38), (42, 40, 46), (41, 43, 21, 37), (46, 13, 15), (15, 44, 46), (11, 10, 29, 30), (44, 42, 46), (60, 67, 96), (0, 32, 5), (55, 48, 49, 56), (47, 54, 59, 52), (64, 63, 56, 57), (54, 47, 48, 55), (51, 58, 57, 50), (67, 74, 96), (54, 61, 66, 59), (61, 54, 55, 62), (65, 58, 102), (71, 70, 63, 64), (59, 66, 67, 60), (65, 64, 57, 58), (56, 63, 62, 55), (61, 68, 73, 66), (102, 72, 65), (78, 77, 70, 71), (72, 71, 64, 65), (62, 69, 68, 61), (74, 81, 96), (63, 70, 69, 62), (66, 73, 74, 67), (68, 75, 80, 73), (81, 88, 96), (85, 84, 77, 78), (75, 68, 69, 76), (73, 80, 81, 74), (70, 77, 76, 69), (102, 79, 72), (72, 79, 78, 71), (88, 95, 96), (86, 79, 102), (82, 75, 76, 83), (80, 87, 88, 81), (79, 86, 85, 78), (92, 91, 84, 85), (83, 76, 77, 84), (75, 82, 87, 80), (93, 86, 102), (89, 82, 83, 90), (95, 104, 96), (100, 99, 91, 92), (94, 95, 88, 87), (82, 89, 94, 87), (90, 83, 84, 91), (86, 93, 92, 85), (89, 97, 103, 94), (90, 98, 97, 89), (101, 93, 102), (104, 53, 96), (94, 103, 104, 95), (101, 100, 92, 93), (91, 99, 98, 90), (53, 104, 103, 52), (101, 51, 50, 100)])
me_sphere.polygons.foreach_set('use_smooth', [True] * 101)
me_sphere.materials.append(mat_material_001)
me_sphere.use_remesh_preserve_volume = False
me_sphere.use_remesh_preserve_attributes = False
me_sphere.use_mirror_vertex_groups = False
me_sphere.update()
me_cube_002 = bpy.data.meshes.new('Cube.002')
me_cube_002.from_pydata([(0.7765, -0.09717, 7.423), (0.6849, 1.058, 7.242), (0.4736, 1.067, 7.566), (1.055, 0.4487, 4.672), (0.0, 1.273, 4.673), (0.0, -0.7495, 4.703), (0.7882, 0.6831, 5.837), (0.8996, 0.7455, 5.214), (1.067, 0.4358, 5.226), (0.0, 1.297, 5.001), (0.9196, -0.5593, 5.57), (0.3376, 0.9073, 5.828), (0.3802, -0.5097, 4.673), (0.4596, -0.9113, 6.001), (0.3364, -0.7667, 5.0), (0.5331, 1.017, 5.215), (0.8123, 0.8542, 6.322), (0.4049, 1.098, 6.322), (0.8236, 0.9836, 6.632), (0.8061, -0.4751, 6.463), (0.4364, 1.201, 6.632), (0.5719, -0.5238, 7.042), (0.5092, 0.8358, 7.745), (0.6402, -0.1924, 7.423), (0.6092, 0.8358, 7.673), (0.7671, 1.023, 6.931), (0.8326, -0.32, 7.042), (0.4606, 1.203, 6.931), (0.4606, 1.222, 7.236), (0.4761, 0.6434, 7.786), (0.6129, 0.6434, 7.733), (0.3085, -0.8857, 5.409), (0.5212, 1.164, 4.673), (0.5253, 1.194, 4.977), (0.4565, -0.6624, 6.551), (0.5411, 0.2662, 7.741), (0.6596, 0.2662, 7.693), (1.015, -0.4686, 5.351), (1.057, -0.2596, 5.219), (1.129, -0.2246, 4.979), (1.094, 0.48, 5.001), (1.17, 0.1963, 5.236), (1.181, 0.1478, 4.994), (0.6358, 1.009, 7.522), (1.132, 0.7743, 1.831), (1.026, -0.4115, 4.769), (1.081, -0.3762, 4.777), (1.077, -0.4108, 4.981), (1.138, 0.6118, 2.921), (1.134, 0.4861, 3.727), (0.9552, 0.7668, 5.0), (1.016, 0.6854, 4.741), (0.9712, 0.9326, 3.944), (0.01096, 1.338, 3.944), (0.4156, -0.5764, 3.243), (0.4097, -0.6062, 3.944), (0.5212, 1.295, 3.944), (0.8287, -0.4143, 3.944), (0.0395, -0.6265, 3.944), (0.0, -0.8554, 5.128), (0.0, -0.8798, 5.0), (0.8346, -0.381, 3.243), (0.04538, -0.5966, 3.243), (0.4576, -0.513, 1.673), (0.8766, -0.3176, 1.797), (0.08745, -0.5333, 1.797), (0.9712, 1.035, 3.432), (0.01096, 1.385, 3.432), (0.5212, 1.343, 3.432), (0.9712, 1.025, 2.77), (0.01096, 1.375, 2.77), (0.5212, 1.333, 2.77), (0.9712, 1.017, 1.875), (0.01096, 1.367, 1.875), (0.5212, 1.325, 1.581), (1.085, -0.1704, 4.769), (1.095, 0.2043, 4.658), (0.268, -0.5877, 7.042), (0.2315, -0.7522, 6.636), (0.0, -0.6159, 7.042), (0.0, -0.7592, 6.625), (0.0, 0.9508, 5.515), (0.0, 1.144, 5.26), (0.8144, -0.4263, 6.645), (0.4928, -0.7408, 6.706), (0.2429, -0.7588, 6.764), (0.0, -0.7879, 6.756), (1.104, -0.198, 3.727), (1.209, -0.03313, 3.727), (1.197, 0.2923, 3.727), (1.054, 0.6689, 3.727), (1.111, -0.08473, 2.921), (1.216, 0.08681, 2.921), (1.204, 0.4228, 2.921), (1.054, 0.801, 2.921), (1.1, 0.01488, 1.584), (1.205, 0.2001, 1.831), (1.192, 0.5701, 1.645), (1.054, 0.9654, 1.645)], [], [(17, 16, 6, 11), (33, 50, 51, 32), (11, 6, 7, 15), (15, 7, 50, 33), (82, 15, 33, 9), (1, 28, 2, 43), (9, 33, 32, 4), (43, 2, 22, 24), (20, 18, 16, 17), (27, 25, 18, 20), (0, 36, 35, 23), (28, 1, 25, 27), (24, 22, 29, 30), (0, 23, 21, 26), (83, 84, 34, 19), (30, 29, 35, 36), (19, 34, 13, 10), (47, 46, 75, 39), (10, 13, 31, 37), (37, 31, 14, 47), (46, 87, 88, 75), (37, 47, 39, 38), (90, 49, 48, 94), (40, 8, 41, 42), (39, 42, 41, 38), (45, 12, 55, 57), (12, 45, 47, 14), (39, 75, 76, 42), (94, 48, 44, 98), (3, 51, 50, 40), (54, 62, 65, 63), (55, 58, 62, 54), (32, 51, 52, 56), (14, 60, 5, 12), (31, 59, 60, 14), (4, 32, 56, 53), (12, 5, 58, 55), (57, 55, 54, 61), (61, 54, 63, 64), (53, 56, 68, 67), (56, 52, 66, 68), (67, 68, 71, 70), (68, 66, 69, 71), (70, 71, 74, 73), (71, 69, 72, 74), (50, 7, 8, 40), (76, 3, 40, 42), (51, 3, 49, 90), (84, 21, 77, 85), (85, 77, 79, 86), (11, 15, 82, 81), (78, 85, 86, 80), (34, 84, 85, 78), (26, 21, 84, 83), (76, 75, 88, 89), (3, 76, 89, 49), (49, 89, 93, 48), (89, 88, 92, 93), (88, 87, 91, 92), (48, 93, 97, 44), (93, 92, 96, 97), (92, 91, 95, 96)])
me_cube_002.polygons.foreach_set('use_smooth', [True] * 62)
me_cube_002.materials.append(mat_material)
me_cube_002.use_remesh_preserve_volume = False
me_cube_002.use_remesh_preserve_attributes = False
me_cube_002.use_mirror_vertex_groups = False
me_cube_002.update()
me_cube_003 = bpy.data.meshes.new('Cube.003')
me_cube_003.from_pydata([(0.4084, -1.195, 6.77), (0.6781, 0.4726, 2.489), (0.09988, 0.2003, 2.495), (0.4163, 0.7652, 1.289), (0.3223, -0.008706, 2.502), (0.1407, 0.6512, 2.479), (0.1973, 0.7289, 1.29), (0.16, 0.3726, 1.236), (0.196, -0.5964, 1.261), (0.5191, -0.5613, 1.451), (0.3032, -0.032, 1.862), (0.4841, 0.3601, 1.236), (0.5637, 0.01228, 2.502), (0.4698, -0.03688, 1.839), (0.5277, -0.5994, 1.257), (0.5828, -0.3234, 1.243), (0.5189, 0.7009, 1.286), (0.4864, 0.03624, 2.111), (0.305, -0.3342, 1.553), (0.6057, 0.2301, 1.502), (0.4736, -0.3386, 1.537), (0.6228, 0.06069, 1.797), (0.6111, -0.3363, 1.425), (0.1708, -0.3199, 1.246), (0.1218, -0.3223, 1.337), (0.07532, 0.4321, 1.453), (0.09404, 0.3363, 1.391), (0.1354, 0.1176, 2.142), (0.1367, 0.005798, 1.881), (0.1356, -0.3249, 1.527), (0.1317, -0.6444, 1.413), (0.6738, 0.12, 2.492), (0.1708, 0.466, 1.284), (0.627, 0.4802, 2.037), (0.126, 0.6776, 2.014), (0.4879, 0.4551, 1.284), (0.414, -0.6592, 1.467), (0.5479, -0.3384, 1.51), (0.6067, 0.3964, 1.534), (0.499, -0.5519, 1.502), (0.1331, -0.6209, 1.494), (0.1038, -0.3232, 1.415), (0.06019, 0.4118, 1.964), (0.08644, 0.5165, 2.025), (0.07784, 0.1841, 1.691), (0.6075, 0.139, 2.086), (0.3869, 0.4186, 1.236), (0.1404, 0.7549, 1.572), (0.08486, 0.6565, 1.567), (0.6071, 0.6259, 1.568), (0.2363, 0.6538, 0.973), (0.4455, 0.6642, 0.973), (0.2253, 0.5745, 0.973), (0.4294, 0.5428, 0.973), (0.2343, 0.6509, 0.6744), (0.4455, 0.6642, 0.6744), (0.2253, 0.5745, 0.6744), (0.4294, 0.5428, 0.6744), (0.1974, 0.6968, 0.4573), (0.4784, 0.6798, 0.4602), (0.1922, 0.5248, 0.4602), (0.4575, 0.5299, 0.4602), (0.1171, 0.6986, 0.1616), (0.5419, 0.7004, 0.1616), (0.09925, 0.5271, 0.1616), (0.525, 0.5145, 0.1616), (0.1819, 0.2188, 0.9321), (0.2138, -0.6132, 0.9321), (0.4693, 0.2077, 0.9321), (0.5079, -0.6069, 0.9321), (0.5568, -0.3699, 0.9321), (0.1915, -0.3787, 0.9321), (0.1682, 0.2148, 0.6084), (0.2027, -0.707, 0.6084), (0.4786, 0.2027, 0.6084), (0.5203, -0.7073, 0.6084), (0.5731, -0.4385, 0.6084), (0.1786, -0.4427, 0.6084), (0.08102, 0.2906, 0.1616), (0.1466, -0.8718, 0.1616), (0.539, 0.2741, 0.1616), (0.5823, -0.8791, 0.1616), (0.6547, -0.4951, 0.1616), (0.1135, -0.4951, 0.1616), (0.3182, 0.7559, 2.475), (0.241, 0.4242, 1.236), (0.3159, -0.6563, 1.471), (0.2737, 0.7701, 1.29), (0.2408, 0.4611, 1.284), (0.3018, 0.7321, 1.97), (0.2789, -0.64, 1.263), (0.2999, 0.009451, 2.132), (0.3135, -0.6317, 1.519), (0.2911, 0.7731, 1.564), (0.2931, 0.6946, 0.973), (0.2763, 0.5282, 0.973), (0.2931, 0.6946, 0.6744), (0.2763, 0.5282, 0.6744), (0.2803, 0.7199, 0.4602), (0.2586, 0.5037, 0.4602), (0.2908, 0.7888, 0.1616), (0.2732, 0.4279, 0.1616), (0.2537, 0.2638, 0.9321), (0.2874, -0.6385, 0.9321), (0.2458, 0.2595, 0.6084), (0.2821, -0.7347, 0.6084), (0.2057, 0.3644, 0.1616), (0.2488, -0.4951, 0.1616), (0.2555, -0.9475, 0.1616), (0.3915, 0.4523, 1.284), (0.3871, 0.6975, 1.979), (0.4282, -0.6445, 1.261), (0.4118, 0.02552, 2.12), (0.4121, -0.6408, 1.508), (0.3845, 0.6954, 0.973), (0.3682, 0.5228, 0.973), (0.3845, 0.6954, 0.6744), (0.3682, 0.5228, 0.6744), (0.3991, 0.7209, 0.4602), (0.378, 0.4967, 0.4602), (0.3871, 0.7897, 0.1616), (0.3699, 0.4222, 0.1616), (0.3831, 0.2588, 0.9321), (0.4197, -0.6352, 0.9321), (0.3855, 0.2541, 0.6084), (0.425, -0.7345, 0.6084), (0.3973, 0.3569, 0.1616), (0.4924, -0.4951, 0.1616), (0.4516, -0.9507, 0.1616), (0.4481, 0.6889, 2.478), (0.4059, 0.749, 1.564), (0.4671, 0.01444, 2.502), (0.4032, -0.03493, 1.849), (0.4062, -0.3378, 1.544), (0.4013, 0.3422, 2.49), (0.4995, 0.3885, 2.489), (0.2458, 0.269, 2.492)], [], [(22, 15, 11, 19), (89, 34, 5, 84), (16, 35, 53, 51), (85, 7, 32, 88), (15, 14, 69, 70), (23, 7, 66, 71), (38, 35, 16, 49), (19, 11, 35, 38), (91, 27, 28, 10), (10, 28, 29, 18), (19, 21, 37, 22), (45, 17, 13, 21), (21, 13, 20, 37), (38, 45, 21, 19), (37, 20, 39), (92, 40, 30, 86), (7, 23, 24, 26), (93, 47, 34, 89), (32, 7, 26, 25), (41, 24, 30, 40), (41, 29, 28, 44), (44, 28, 27, 42), (42, 27, 2, 43), (33, 45, 38, 49), (5, 34, 43, 2), (26, 44, 42, 25), (24, 41, 44, 26), (29, 41, 40), (11, 46, 109, 35), (18, 29, 40, 92), (22, 37, 39, 9), (48, 25, 42, 43), (1, 31, 45, 33), (31, 12, 17, 45), (33, 110, 129, 1), (4, 2, 27, 91), (47, 48, 43, 34), (48, 47, 6), (8, 30, 24, 23), (25, 48, 6, 32), (130, 49, 16, 3), (86, 30, 8, 90), (95, 52, 56, 97), (3, 16, 51, 114), (32, 6, 50, 52), (88, 32, 52, 95), (97, 56, 60, 99), (114, 51, 55, 116), (52, 50, 54, 56), (51, 53, 57, 55), (99, 60, 64, 101), (116, 55, 59, 118), (56, 54, 58, 60), (55, 57, 61, 59), (101, 64, 62, 100), (118, 59, 63, 120), (60, 58, 62, 64), (59, 61, 65, 63), (71, 66, 72, 77), (68, 70, 76, 74), (8, 23, 71, 67), (11, 15, 70, 68), (90, 8, 67, 103), (46, 11, 68, 122), (124, 74, 80, 126), (74, 76, 82, 80), (122, 68, 74, 124), (103, 67, 73, 105), (67, 71, 77, 73), (70, 69, 75, 76), (107, 83, 78, 106), (108, 79, 83, 107), (77, 72, 78, 83), (105, 73, 79, 108), (73, 77, 83, 79), (76, 75, 81, 82), (125, 105, 108, 128), (128, 108, 107, 127), (127, 107, 106, 126), (123, 103, 105, 125), (66, 102, 104, 72), (72, 104, 106, 78), (7, 85, 102, 66), (111, 90, 103, 123), (58, 98, 100, 62), (121, 101, 100, 120), (54, 96, 98, 58), (119, 99, 101, 121), (50, 94, 96, 54), (117, 97, 99, 119), (109, 88, 95, 115), (6, 87, 94, 50), (115, 95, 97, 117), (47, 93, 87, 6), (133, 18, 92, 113), (131, 4, 91, 112), (130, 93, 89, 110), (112, 91, 10, 132), (132, 10, 18, 133), (113, 92, 86, 36), (36, 86, 90, 111), (46, 85, 88, 109), (110, 89, 84, 129), (9, 36, 111, 14), (39, 113, 36, 9), (13, 132, 133, 20), (17, 112, 132, 13), (49, 130, 110, 33), (12, 131, 112, 17), (20, 133, 113, 39), (53, 115, 117, 57), (35, 109, 115, 53), (57, 117, 119, 61), (61, 119, 121, 65), (65, 121, 120, 63), (14, 111, 123, 69), (69, 123, 125, 75), (82, 127, 126, 80), (81, 128, 127, 82), (75, 125, 128, 81), (102, 122, 124, 104), (104, 124, 126, 106), (85, 46, 122, 102), (98, 118, 120, 100), (96, 116, 118, 98), (94, 114, 116, 96), (87, 3, 114, 94), (93, 130, 3, 87), (9, 14, 15, 22), (84, 134, 135, 129), (129, 135, 1), (131, 134, 136, 4), (4, 136, 2), (135, 134, 131, 12), (136, 134, 84, 5), (2, 136, 5), (1, 135, 12, 31)])
me_cube_003.polygons.foreach_set('use_smooth', [True] * 137)
me_cube_003.materials.append(mat_material_004)
me_cube_003.use_remesh_preserve_volume = False
me_cube_003.use_remesh_preserve_attributes = False
me_cube_003.use_mirror_vertex_groups = False
me_cube_003.update()
me_sphere_001 = bpy.data.meshes.new('Sphere.001')
me_sphere_001.from_pydata([(3.477, -0.5763, 4.184), (3.473, -0.5052, 4.284), (3.421, -0.3124, 4.416), (3.364, -0.1504, 4.482), (3.314, -0.01832, 4.52), (3.516, -0.5481, 4.15), (3.552, -0.4463, 4.213), (3.533, -0.2313, 4.311), (3.482, -0.07294, 4.373), (3.425, 0.0522, 4.418), (3.381, -0.5927, 4.133), (3.274, -0.5391, 4.178), (3.135, -0.3618, 4.263), (3.072, -0.2021, 4.325), (3.04, -0.06644, 4.374), (3.42, -0.5917, 4.178), (3.357, -0.5345, 4.27), (3.258, -0.3576, 4.39), (3.201, -0.2063, 4.452), (3.16, -0.07551, 4.493), (2.76, 0.7852, 4.678), (2.921, 0.2931, 4.504), (2.86, 0.7815, 4.79), (3.034, 0.2842, 4.619), (3.001, 0.8269, 4.807), (3.182, 0.3389, 4.644), (3.101, 0.8947, 4.719), (3.289, 0.4066, 4.546), (3.478, -0.5284, 4.054), (3.476, -0.4085, 4.024), (3.427, -0.1764, 4.047), (3.371, -0.01231, 4.097), (3.318, 0.1127, 4.15), (3.518, -0.5303, 4.098), (3.559, -0.4125, 4.115), (3.547, -0.181, 4.177), (3.492, -0.01508, 4.231), (3.431, 0.111, 4.276), (3.382, -0.5724, 4.082), (3.279, -0.4986, 4.082), (3.148, -0.3067, 4.13), (3.085, -0.1489, 4.182), (3.05, -0.01676, 4.229), (3.459, -0.5883, 4.106), (3.422, -0.5464, 4.047), (3.361, -0.4456, 4.01), (3.261, -0.2295, 4.027), (3.201, -0.06667, 4.077), (3.159, 0.06172, 4.131), (2.76, 0.8369, 4.534), (2.927, 0.3431, 4.356), (2.86, 0.9047, 4.446), (3.032, 0.4182, 4.262), (3.002, 0.9501, 4.463), (3.184, 0.4671, 4.28), (3.101, 0.9464, 4.574), (3.292, 0.4653, 4.401), (2.931, 0.8658, 4.626)], [], [(0, 5, 6, 1), (29, 45, 46, 30), (43, 33, 5), (18, 3, 4, 19), (31, 30, 46, 47), (1, 6, 7, 2), (43, 0, 15), (5, 33, 34, 6), (3, 8, 9, 4), (2, 7, 8, 3), (36, 8, 7, 35), (35, 7, 6, 34), (10, 15, 16, 11), (11, 39, 38, 10), (11, 16, 17, 12), (43, 15, 10), (37, 9, 8, 36), (12, 17, 18, 13), (13, 41, 40, 12), (39, 11, 12, 40), (39, 45, 44, 38), (14, 42, 41, 13), (21, 23, 22, 20), (15, 0, 1, 16), (13, 18, 19, 14), (17, 2, 3, 18), (16, 1, 2, 17), (23, 19, 4, 25), (38, 44, 43), (23, 25, 24, 22), (25, 27, 26, 24), (27, 56, 55, 26), (21, 14, 19, 23), (49, 51, 52, 50), (27, 9, 37, 56), (32, 54, 56, 37), (25, 4, 9, 27), (45, 29, 28, 44), (29, 34, 33, 28), (28, 33, 43), (32, 31, 47, 48), (34, 29, 30, 35), (31, 36, 35, 30), (10, 38, 43), (32, 37, 36, 31), (20, 49, 50, 21), (45, 39, 40, 46), (41, 47, 46, 40), (43, 44, 28), (42, 48, 47, 41), (51, 53, 54, 52), (53, 55, 56, 54), (42, 50, 52, 48), (53, 51, 57), (21, 50, 42, 14), (52, 54, 32, 48), (57, 24, 26), (20, 22, 57), (26, 55, 57), (49, 20, 57), (51, 49, 57), (55, 53, 57), (57, 22, 24), (0, 43, 5)])
me_sphere_001.polygons.foreach_set('use_smooth', [True] * 64)
me_sphere_001.materials.append(mat_material_005)
me_sphere_001.use_remesh_preserve_volume = False
me_sphere_001.use_remesh_preserve_attributes = False
me_sphere_001.use_mirror_vertex_groups = False
me_sphere_001.update()

# ---- objects
ob_cube_002 = bpy.data.objects.new('Cube.002', me_cube_000)
ob_sphere = bpy.data.objects.new('Sphere', me_sphere)
ob_lamp = bpy.data.objects.new('Lamp', light_lamp)
ob_cube_001 = bpy.data.objects.new('Cube.001', me_cube_002)
ob_cube_003 = bpy.data.objects.new('Cube.003', me_cube_003)
ob_sphere_001 = bpy.data.objects.new('Sphere.001', me_sphere_001)

# ---- transforms, parenting, visibility, modifiers, constraints
ob_cube_002.location = (0.0, 0.0, 0.0)
ob_cube_002.lineart.crease_threshold = 0.0
_m = ob_cube_002.modifiers.new('Mirror', 'MIRROR')
_m.use_clip = True
ob_sphere.location = (0.0, 0.0, 0.0)
ob_sphere.lineart.crease_threshold = 0.0
_m = ob_sphere.modifiers.new('Mirror', 'MIRROR')
_m.use_clip = True
ob_lamp.location = (4.076, 1.005, 5.904)
ob_lamp.rotation_euler = (0.6503, 0.05522, 1.866)
ob_lamp.lock_rotations_4d = False
ob_lamp.empty_display_type = 'ARROWS'
ob_lamp.color = (0.0, 0.0, 0.0, 0.0)
ob_lamp.lineart.crease_threshold = 0.0
ob_cube_001.location = (0.0, 0.0, 0.0)
ob_cube_001.lineart.crease_threshold = 0.0
_m = ob_cube_001.modifiers.new('Mirror', 'MIRROR')
_m.use_clip = True
_m = ob_cube_001.modifiers.new('Subsurf', 'SUBSURF')
_m.uv_smooth = 'PRESERVE_CORNERS'
_m.quality = 2
_m.show_only_control_edges = False
ob_cube_003.location = (0.0, 0.0, 0.0)
ob_cube_003.lineart.crease_threshold = 0.0
_m = ob_cube_003.modifiers.new('Mirror', 'MIRROR')
_m.use_clip = True
ob_sphere_001.location = (0.0, 0.0, 0.0)
ob_sphere_001.lineart.crease_threshold = 0.0

# ---- collection membership
col_collection_1.objects.link(ob_cube_002)
col_collection_1.objects.link(ob_sphere)
col_collection_1.objects.link(ob_lamp)
col_collection_1.objects.link(ob_cube_001)
col_collection_1.objects.link(ob_cube_003)
col_collection_1.objects.link(ob_sphere_001)

# ---- scene / render settings (as saved in the file)
scene.frame_start = 1; scene.frame_end = 250; scene.frame_set(1)
scene.render.engine = 'BLENDER_EEVEE_NEXT'
scene.render.resolution_percentage = 50
scene.render.dither_intensity = 0.0
scene.cycles.use_denoising = False
scene.cycles.samples = 128
scene.cycles.sampling_pattern = 'TABULATED_SOBOL'
scene.cycles.light_sampling_threshold = 0.0
scene.cycles.use_adaptive_sampling = False
scene.cycles.use_light_tree = False
scene.cycles.blur_glossy = 0.0
scene.cycles.sample_clamp_indirect = 0.0
scene.view_settings.view_transform = 'Standard'
bpy.context.view_layer.update()

# ---- added for rendering (the .blend has no active camera): camera
cam_auto = bpy.data.cameras.new('AutoCamera')
cam_auto.lens = 50.0
cam_auto.sensor_width = 36.0
cam_auto.clip_end = 1000.0
ob_auto_camera = bpy.data.objects.new('AutoCamera', cam_auto)
scene.collection.objects.link(ob_auto_camera)
ob_auto_camera.location = (10.9403, -13.0095, 13.4406)
ob_auto_camera.rotation_euler = (1.09748, -7.21219e-08, 0.694738)
scene.camera = ob_auto_camera
bpy.context.view_layer.update()
